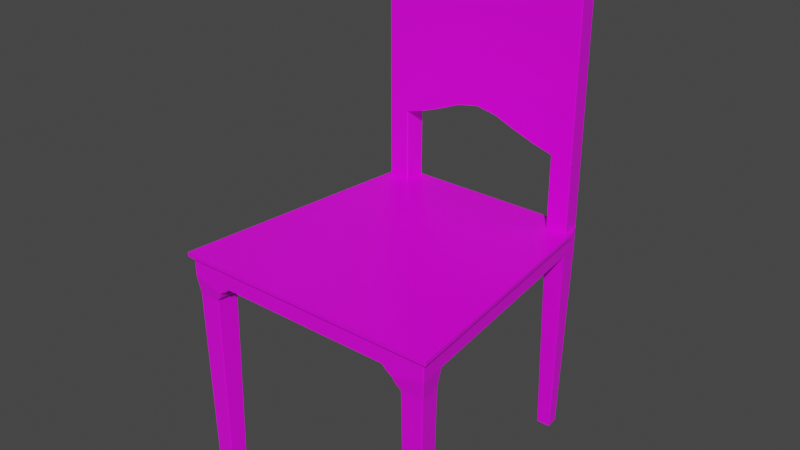 # Source: Chair.blend  (saved by Blender 2.80.75; exported with 4.5.12 LTS)
import bpy
from mathutils import Matrix  # noqa: F401  (used for matrix-valued properties, if any)

bpy.ops.wm.read_factory_settings(use_empty=True)
scene = bpy.context.scene
scene.name = 'Scene'

# ---- collections
col_collection = bpy.data.collections.new('Collection'); scene.collection.children.link(col_collection)

# ---- images (referenced by path relative to the original .blend; pixels are not part of the script)
import os
ASSET_DIR = os.environ.get("B2B_ASSET_DIR", "")  # directory of the original .blend (textures are referenced by path, not embedded)
HERE = os.path.dirname(os.path.abspath(__file__))  # packed textures are extracted next to this script under _unpacked/

def load_image(name, relpath, width, height, colorspace="sRGB"):
    """Load a texture the original file referenced (path relative to the .blend, or extracted next to this script)."""
    p = next((c for c in (os.path.join(HERE, relpath), os.path.join(ASSET_DIR, relpath)) if relpath and os.path.exists(c)), "")
    if p:
        img = bpy.data.images.load(p, check_existing=True)
        img.name = name
    else:  # same state as the original file: an image datablock whose file is absent (Cycles renders it pink)
        img = bpy.data.images.new(name, width, height)
        img.source = "FILE"
        img.filepath = "//" + (relpath or name)
    img.colorspace_settings.name = colorspace
    return img
img_chairtexture_png_001 = load_image('ChairTexture.png.001', 'Textures/ChairTexture.png', 1024, 1024, 'sRGB')

# ---- materials (node trees are filled in below, after node groups)
mat_material = bpy.data.materials.new('Material')
mat_material.alpha_threshold = 0.0
mat_material.line_color = (0.0, 0.0, 0.0, 1.0)

# ---- material node trees
mat_material.use_nodes = True; mat_material.node_tree.nodes.clear()
_N = mat_material.node_tree.nodes; _L = mat_material.node_tree.links
n0 = _N.new('ShaderNodeOutputMaterial'); n0.name = 'Material Output'; n0.location = (300, 300)
n1 = _N.new('ShaderNodeBsdfPrincipled'); n1.name = 'Principled BSDF'; n1.location = (10, 300)
n1.distribution = 'GGX'
n1.subsurface_method = 'BURLEY'
n1.inputs[2].default_value = 0.4
n1.inputs[3].default_value = 1.45
n1.inputs[27].default_value = (0.0, 0.0, 0.0, 1.0)
n1.inputs[28].default_value = 1.0
n2 = _N.new('ShaderNodeTexImage'); n2.name = 'Image Texture'; n2.location = (-281, 228)
n2.image = img_chairtexture_png_001
_L.new(n1.outputs[0], n0.inputs[0])
_L.new(n2.outputs[0], n1.inputs[0])
n0.is_active_output = True

# ---- world
world_world = bpy.data.worlds.new('World'); scene.world = world_world
world_world.use_nodes = True; world_world.node_tree.nodes.clear()
_N = world_world.node_tree.nodes; _L = world_world.node_tree.links
n0 = _N.new('ShaderNodeOutputWorld'); n0.name = 'World Output'; n0.location = (300, 300)
n1 = _N.new('ShaderNodeBackground'); n1.name = 'Background'; n1.location = (10, 300)
n1.inputs[0].default_value = (0.05088, 0.05088, 0.05088, 1.0)
_L.new(n1.outputs[0], n0.inputs[0])
n0.is_active_output = True
world_world.color = (0.05088, 0.05088, 0.05088)
world_world.use_sun_shadow = False
world_world.sun_shadow_jitter_overblur = 0.0

# ---- meshes
me_cube = bpy.data.meshes.new('Cube')
me_cube.from_pydata([(1.0, -1.0, 1.0), (-1.0, -1.0, 1.0), (0.7953, -1.0, 1.0), (-0.7953, -1.0, 1.0), (0.6349, 0.8373, 21.08), (-0.6349, 0.8373, 21.08), (0.4762, 0.8373, 21.08), (0.3175, 0.8373, 21.08), (0.1587, 0.8373, 21.08), (-1.49e-08, 0.8373, 21.08), (-0.1587, 0.8373, 21.08), (-0.3175, 0.8373, 21.08), (-0.4762, 0.8373, 21.08), (0.7895, 0.9186, -1.0), (-0.7895, 0.9186, -1.0), (-0.7895, 0.9186, 7.376), (0.7895, 0.9186, 7.376), (-0.7939, 0.878, -1.0), (0.7939, 0.878, 1.0), (0.6314, 0.878, 23.01), (-0.6314, 0.878, 23.01), (0.7939, 0.878, 7.376), (0.4735, 0.878, 23.01), (0.3157, 0.878, 23.01), (0.1578, 0.878, 23.01), (-7.451e-09, 0.878, 23.01), (-0.1578, 0.878, 23.01), (-0.3157, 0.878, 23.01), (-0.4735, 0.878, 23.01), (-0.7939, 0.878, 1.0), (0.7939, 0.878, -1.0), (-0.7939, 0.878, 7.376), (-0.7962, 0.8576, -1.0), (0.7962, 0.8576, 1.0), (0.6332, 0.8576, 22.59), (-0.6332, 0.8576, 22.59), (0.7962, 0.8576, 7.376), (0.4749, 0.8576, 22.59), (0.3166, 0.8576, 22.59), (0.1583, 0.8576, 22.59), (-1.118e-08, 0.8576, 22.59), (-0.1583, 0.8576, 22.59), (-0.3166, 0.8576, 22.59), (-0.4749, 0.8576, 22.59), (-0.7962, 0.8576, 1.0), (0.7962, 0.8576, -1.0), (-0.7962, 0.8576, 7.376), (-0.7917, 0.8983, 1.0), (0.7917, 0.8983, -1.0), (-0.7917, 0.8983, 7.376), (-0.7917, 0.8983, -1.0), (0.7917, 0.8983, 1.0), (0.6296, 0.8983, 23.29), (-0.6296, 0.8983, 23.29), (0.7917, 0.8983, 7.376), (0.4722, 0.8983, 23.29), (0.3148, 0.8983, 23.29), (0.1574, 0.8983, 23.29), (-3.725e-09, 0.8983, 23.29), (-0.1574, 0.8983, 23.29), (-0.3148, 0.8983, 23.29), (-0.4722, 0.8983, 23.29), (-0.7973, 0.8475, -1.0), (0.7973, 0.8475, 1.0), (0.6341, 0.8475, 22.1), (-0.6341, 0.8475, 22.1), (0.7973, 0.8475, 7.376), (0.4755, 0.8475, 22.1), (0.317, 0.8475, 22.1), (0.1585, 0.8475, 22.1), (-1.304e-08, 0.8475, 22.1), (-0.1585, 0.8475, 22.1), (-0.317, 0.8475, 22.1), (-0.4755, 0.8475, 22.1), (-0.7973, 0.8475, 1.0), (0.7973, 0.8475, -1.0), (-0.7973, 0.8475, 7.376), (0.978, -0.7993, 1.0), (0.7778, -0.7993, 1.0), (-0.7778, -0.7993, 1.0), (-0.978, -0.7993, 1.0), (-0.6207, 1.0, 0.6531), (0.6207, 1.0, 0.6531), (-0.7939, 0.878, 0.6531), (0.7939, 0.878, 0.6531), (-0.7962, 0.8576, 0.6531), (0.7962, 0.8576, 0.6531), (0.7917, 0.8983, 0.6531), (-0.7917, 0.8983, 0.6531), (-0.7973, 0.8475, 0.6531), (0.7973, 0.8475, 0.6531), (-0.6207, 1.0, 0.4174), (0.6207, 1.0, 0.4174), (0.7953, -1.0, 0.4174), (-0.7953, -1.0, 0.4174), (0.7984, 0.8373, 0.4174), (-0.7984, 0.8373, 0.4174), (0.7895, 0.9186, 0.4174), (-0.7895, 0.9186, 0.4174), (-0.7939, 0.878, 0.4174), (0.7939, 0.878, 0.4174), (-0.7962, 0.8576, 0.4174), (0.7962, 0.8576, 0.4174), (0.7917, 0.8983, 0.4174), (-0.7917, 0.8983, 0.4174), (-0.7973, 0.8475, 0.4174), (0.7973, 0.8475, 0.4174), (-0.978, -0.7993, 0.4174), (0.978, -0.7993, 0.4174), (0.6759, -1.0, 1.0), (-0.6759, -1.0, 1.0), (-0.5396, 0.8373, 1.0), (0.5396, 0.8373, 1.0), (-0.661, -0.7993, 1.0), (0.661, -0.7993, 1.0), (-0.5275, 1.0, 0.6531), (0.5275, 1.0, 0.6531), (-0.5275, 1.0, 0.4174), (0.5275, 1.0, 0.4174), (0.6759, -1.0, 0.4174), (-0.6759, -1.0, 0.4174), (0.5873, 0.8373, 1.0), (0.7194, -0.7993, 1.0), (0.5741, 1.0, 0.6531), (0.5741, 1.0, 0.4174), (0.7356, -1.0, 1.0), (0.6893, -0.7993, -1.353), (0.7356, -1.0, 0.4174), (-0.7356, -1.0, 1.0), (-0.6893, -0.7993, -1.353), (-0.7356, -1.0, 0.4174), (-0.5873, 0.8373, 1.0), (-0.7194, -0.7993, 1.0), (-0.5741, 1.0, 0.6531), (-0.5741, 1.0, 0.4174), (0.7812, 0.9943, 1.006), (0.7915, 0.9516, 1.001), (0.7826, 0.9946, 0.9945), (0.7748, 1.0, 1.0), (0.7812, 0.9943, -1.0), (0.7748, 1.0, -1.0), (0.9942, -1.0, -1.017), (0.9994, -0.9943, -1.0), (-0.7915, 0.9516, 1.001), (-0.7812, 0.9943, 1.006), (-0.7748, 1.0, 1.0), (-0.7826, 0.9946, 0.9945), (-0.7748, 1.0, -1.0), (-0.7812, 0.9943, -1.0), (-0.9994, -0.9943, -1.0), (-0.9942, -1.0, -1.017), (0.6155, 0.9943, -1.0), (0.6265, 1.0, -0.9943), (0.6213, 0.9943, -1.006), (-0.6155, 0.9943, -1.0), (-0.6213, 0.9943, -1.006), (-0.6265, 1.0, -0.9943), (-0.7632, -1.0, -1.692), (-0.7581, -0.9943, -1.706), (0.7549, -0.9943, -1.706), (0.76, -1.0, -1.692), (-0.6155, 0.9943, 1.0), (-0.6265, 1.0, 0.9943), (-0.6212, 0.9943, 1.006), (0.6155, 0.9943, 1.0), (0.6212, 0.9943, 1.006), (0.6265, 1.0, 0.9943), (-0.7927, 0.8373, -1.006), (-0.7982, 0.8374, -1.0), (0.8046, 0.8315, 1.001), (0.7978, 0.843, 0.9943), (0.7978, 0.843, 1.0), (0.7927, 0.8373, 1.006), (-0.7927, 0.8373, 1.006), (-0.7978, 0.843, 1.0), (-0.7978, 0.843, 0.9943), (-0.8046, 0.8315, 1.001), (0.7927, 0.8373, -1.006), (0.7984, 0.8373, -1.0), (-0.6345, 0.843, -1.006), (-0.6287, 0.843, -1.0), (-0.6295, 0.832, -1.002), (-0.641, 0.832, -1.002), (-0.6407, 0.8373, -1.006), (0.6287, 0.843, -1.0), (0.6345, 0.843, -1.006), (0.6407, 0.8373, -1.006), (0.641, 0.832, -1.002), (0.6295, 0.832, -1.002), (0.6344, 0.843, 1.006), (0.6297, 0.8316, 1.0), (0.6407, 0.8373, 1.006), (-0.6344, 0.843, 1.006), (-0.6407, 0.8373, 1.006), (-0.6297, 0.8316, 1.0), (-0.7978, 0.843, 21.08), (-0.7927, 0.8373, 21.08), (-0.7812, 0.9943, 23.48), (-0.7754, 0.9943, 23.48), (-0.7748, 1.0, 23.48), (0.6207, 1.0, 23.48), (0.6212, 0.9943, 23.48), (0.7754, 0.9943, 23.48), (0.7812, 0.9943, 23.48), (0.7748, 1.0, 23.48), (-0.6212, 0.9943, 23.48), (-0.6207, 1.0, 23.48), (0.7978, 0.843, 21.08), (0.7927, 0.8373, 21.08), (-0.6265, 1.0, 7.377), (-0.6212, 0.9943, 7.376), (-0.6344, 0.843, 7.376), (-0.6407, 0.8373, 7.377), (-0.7978, 0.843, 7.376), (-0.7927, 0.8373, 7.376), (-0.7812, 0.9943, 7.376), (-0.7748, 1.0, 7.376), (0.7927, 0.8373, 7.376), (0.7978, 0.843, 7.376), (0.6407, 0.8373, 7.377), (0.6344, 0.843, 7.376), (0.7812, 0.9943, 7.376), (0.7748, 1.0, 7.376), (0.6212, 0.9943, 7.376), (0.6265, 1.0, 7.377), (-0.4758, 0.843, 7.896), (-0.4817, 0.8373, 7.897), (-0.3172, 0.843, 8.561), (-0.3231, 0.8373, 8.563), (-0.1586, 0.843, 9.311), (-0.1642, 0.8373, 9.313), (-0.002437, 0.843, 9.644), (0.002437, 0.843, 9.644), (1.487e-08, 0.8373, 9.663), (0.1586, 0.843, 9.311), (0.1642, 0.8373, 9.313), (0.3172, 0.843, 8.561), (0.3231, 0.8373, 8.563), (0.4817, 0.8373, 7.897), (0.4758, 0.843, 7.896), (-0.4711, 1.0, 7.897), (-0.4659, 0.9943, 7.896), (-0.316, 1.0, 8.563), (-0.3106, 0.9943, 8.561), (-0.1607, 1.0, 9.313), (-0.1553, 0.9943, 9.311), (-0.002393, 0.9943, 9.644), (1.49e-08, 1.0, 9.663), (0.002392, 0.9943, 9.644), (0.1607, 1.0, 9.313), (0.1553, 0.9943, 9.311), (0.316, 1.0, 8.563), (0.3106, 0.9943, 8.561), (0.4659, 0.9943, 7.896), (0.4711, 1.0, 7.897), (-0.4659, 0.9943, 23.48), (-0.4656, 1.0, 23.48), (-0.3106, 0.9943, 23.48), (-0.3104, 1.0, 23.48), (-0.1553, 0.9943, 23.48), (-0.1552, 1.0, 23.48), (1.385e-08, 0.9943, 23.48), (1.49e-08, 1.0, 23.48), (0.1553, 0.9943, 23.48), (0.1552, 1.0, 23.48), (0.3106, 0.9943, 23.48), (0.3104, 1.0, 23.48), (0.4656, 1.0, 23.48), (0.4659, 0.9943, 23.48), (-0.7951, 0.9193, 1.001), (-0.7901, 0.9129, 0.9943), (-0.7901, 0.9129, 1.006), (0.7951, 0.9193, 1.001), (0.7901, 0.9129, 1.006), (0.7901, 0.9129, 0.9943), (-0.6279, 0.9186, -1.006), (-0.6221, 0.9181, -1.0), (0.6221, 0.9181, -1.0), (0.6279, 0.9186, -1.006), (-0.7831, 0.9244, 23.48), (-0.7889, 0.9238, 23.48), (-0.7838, 0.918, 23.48), (0.7831, 0.9244, 23.48), (0.7838, 0.918, 23.48), (0.7889, 0.9238, 23.48), (0.6279, 0.918, 23.48), (0.6273, 0.9244, 23.48), (-0.6273, 0.9244, 23.48), (-0.6279, 0.918, 23.48), (0.4709, 0.918, 23.48), (0.4705, 0.9244, 23.48), (0.3139, 0.918, 23.48), (0.3137, 0.9244, 23.48), (0.157, 0.918, 23.48), (0.1568, 0.9244, 23.48), (-1.118e-10, 0.918, 23.48), (1.051e-09, 0.9244, 23.48), (-0.157, 0.918, 23.48), (-0.1568, 0.9244, 23.48), (-0.3139, 0.918, 23.48), (-0.3137, 0.9244, 23.48), (-0.4705, 0.9244, 23.48), (-0.4709, 0.918, 23.48), (-0.6314, 0.878, -1.006), (-0.6257, 0.8775, -1.0), (0.6257, 0.8775, -1.0), (0.6314, 0.878, -1.006), (0.7882, 0.878, 23.01), (0.7933, 0.8837, 23.0), (-0.7882, 0.878, 23.01), (-0.7933, 0.8837, 23.0), (-0.6332, 0.8576, -1.006), (-0.6275, 0.8571, -1.0), (0.6275, 0.8571, -1.0), (0.6332, 0.8576, -1.006), (0.7904, 0.8576, 22.59), (0.7955, 0.8633, 22.59), (-0.7955, 0.8633, 22.59), (-0.7904, 0.8576, 22.59), (-0.7911, 0.904, 23.29), (-0.786, 0.8983, 23.29), (-0.6239, 0.8978, -1.0), (-0.6296, 0.8983, -1.006), (0.6296, 0.8983, -1.006), (0.6239, 0.8978, -1.0), (0.7911, 0.904, 23.29), (0.786, 0.8983, 23.29), (-0.6283, 0.847, -1.0), (-0.6341, 0.8475, -1.006), (0.6341, 0.8475, -1.006), (0.6283, 0.847, -1.0), (0.7967, 0.8532, 22.1), (0.7915, 0.8475, 22.1), (-0.7967, 0.8532, 22.1), (-0.7915, 0.8475, 22.1), (-0.9719, -0.7995, -1.036), (-0.978, -0.7994, -0.995), (-0.744, -0.7937, -1.697), (-0.7423, -0.805, -1.702), (-0.7479, -0.7996, -1.707), (0.7408, -0.7937, -1.697), (0.7448, -0.7996, -1.707), (0.7391, -0.805, -1.702), (0.9719, -0.7995, -1.036), (0.978, -0.7994, -0.9951), (0.7826, 0.9946, 0.6586), (0.7915, 0.9516, 0.6521), (0.7812, 0.9943, 0.6474), (0.7748, 1.0, 0.6531), (-0.9942, -1.0, 0.6473), (-1.006, -1.006, 0.652), (-0.9994, -0.9943, 0.6474), (0.9942, -1.0, 0.6474), (0.9994, -0.9943, 0.6474), (1.006, -1.006, 0.652), (-0.7826, 0.9946, 0.6586), (-0.7748, 1.0, 0.6531), (-0.7812, 0.9943, 0.6474), (-0.7915, 0.9516, 0.6521), (0.8003, -1.006, 0.652), (0.7953, -1.0, 0.6474), (-0.8003, -1.006, 0.652), (-0.7953, -1.0, 0.6473), (0.7978, 0.843, 0.6589), (0.8033, 0.8454, 0.6521), (0.7978, 0.843, 0.6474), (-0.7978, 0.843, 0.6589), (-0.7978, 0.843, 0.6474), (-0.8033, 0.8454, 0.6521), (0.7901, 0.9129, 0.6589), (0.7901, 0.9129, 0.6474), (0.7951, 0.9193, 0.6521), (-0.7901, 0.9129, 0.6589), (-0.7951, 0.9193, 0.6521), (-0.7901, 0.9129, 0.6474), (-0.9839, -0.8012, 0.6521), (-0.978, -0.7993, 0.6474), (0.9839, -0.8012, 0.6521), (0.978, -0.7993, 0.6474), (0.7748, 1.0, 0.4174), (0.7812, 0.9943, 0.4174), (0.9994, -0.9943, 0.4174), (0.9942, -1.0, 0.4174), (-0.7812, 0.9943, 0.4174), (-0.7748, 1.0, 0.4174), (-0.9994, -0.9943, 0.4174), (-0.9942, -1.0, 0.4174), (-1.028, -1.029, 0.6531), (-1.033, -1.023, 0.6531), (-1.027, -1.024, 0.6484), (-1.033, -1.023, 1.0), (-1.028, -1.029, 1.0), (-1.027, -1.024, 1.005), (-0.8218, -1.029, 1.0), (-0.817, -1.024, 1.005), (1.011, -0.8096, 1.0), (1.005, -0.8079, 1.005), (1.027, -1.024, 1.005), (1.028, -1.029, 1.0), (1.033, -1.023, 1.0), (0.817, -1.024, 1.005), (0.8218, -1.029, 1.0), (-1.011, -0.8096, 1.0), (-1.005, -0.8079, 1.005), (-0.8206, 0.8742, 1.005), (-0.8251, 0.8817, 1.0), (0.8251, 0.8817, 1.0), (0.8206, 0.8742, 1.005), (1.033, -1.023, 0.6531), (1.028, -1.029, 0.6531), (1.027, -1.024, 0.6484), (0.8218, -1.029, 0.6531), (0.817, -1.024, 0.6484), (-0.8218, -1.029, 0.6531), (-0.817, -1.024, 0.6484), (0.8206, 0.8742, 0.6483), (0.8251, 0.8817, 0.6531), (-0.8251, 0.8817, 0.6531), (-0.8206, 0.8742, 0.6483), (-1.011, -0.8096, 0.6531), (-1.005, -0.8079, 0.6483), (1.011, -0.8096, 0.6531), (1.005, -0.8079, 0.6483), (-0.9493, -0.8376, -18.11), (-0.943, -0.8319, -18.11), (-0.9435, -0.8376, -18.12), (-0.9579, -0.9674, -18.11), (-0.9629, -0.9617, -18.11), (-0.9572, -0.9617, -18.12), (-0.6559, 0.9646, -18.11), (-0.6507, 0.9589, -18.11), (-0.6564, 0.9589, -18.12), (-0.7587, 0.9589, -18.11), (-0.7524, 0.9646, -18.11), (-0.753, 0.9589, -18.12), (0.8248, -0.9617, -18.11), (0.8305, -0.9617, -18.12), (0.8309, -0.9674, -18.11), (0.9579, -0.9674, -18.11), (0.9572, -0.9617, -18.12), (0.9629, -0.9617, -18.11), (0.7584, 0.9091, -18.12), (0.7641, 0.9097, -18.11), (0.7587, 0.9589, -18.11), (0.753, 0.9589, -18.12), (0.7524, 0.9646, -18.11), (0.6559, 0.9646, -18.11), (0.6564, 0.9589, -18.12), (0.6507, 0.9589, -18.11), (-0.8308, -0.9674, -18.11), (-0.8305, -0.9617, -18.12), (-0.8248, -0.9617, -18.11), (-0.814, -0.8376, -18.11), (-0.8197, -0.8376, -18.12), (-0.8193, -0.8319, -18.11), (0.814, -0.8376, -18.11), (0.8193, -0.8319, -18.11), (0.8197, -0.8376, -18.12), (-0.7637, 0.861, -18.12), (-0.7694, 0.8616, -18.11), (-0.7644, 0.8547, -18.11), (-0.7695, 0.8604, -18.11), (-0.7638, 0.8605, -18.12), (-0.6591, 0.8616, -18.11), (-0.6649, 0.8621, -18.12), (-0.6655, 0.8547, -18.11), (-0.665, 0.8605, -18.12), (-0.6592, 0.8605, -18.11), (0.6649, 0.8621, -18.12), (0.6591, 0.8616, -18.11), (0.6655, 0.8547, -18.11), (0.6592, 0.8605, -18.11), (0.665, 0.8605, -18.12), (0.7644, 0.8547, -18.11), (0.7638, 0.8605, -18.12), (0.7695, 0.8604, -18.11), (0.7599, 0.8953, -18.12), (0.7656, 0.896, -18.11), (-0.7641, 0.9097, -18.11), (-0.7584, 0.9091, -18.12), (-0.6607, 0.9102, -18.12), (-0.655, 0.9097, -18.11), (0.655, 0.9097, -18.11), (0.6607, 0.9102, -18.12), (-0.7599, 0.8953, -18.12), (-0.7656, 0.896, -18.11), (-0.7671, 0.8822, -18.11), (-0.7614, 0.8816, -18.12), (-0.6561, 0.896, -18.11), (-0.6619, 0.8965, -18.12), (-0.6631, 0.8827, -18.12), (-0.6573, 0.8822, -18.11), (0.6619, 0.8965, -18.12), (0.6561, 0.896, -18.11), (0.6573, 0.8822, -18.11), (0.6631, 0.8827, -18.12), (0.7629, 0.8679, -18.12), (0.7687, 0.8685, -18.11), (0.7671, 0.8822, -18.11), (0.7614, 0.8816, -18.12), (-0.7687, 0.8685, -18.11), (-0.7629, 0.8679, -18.12), (-0.6643, 0.869, -18.12), (-0.6585, 0.8685, -18.11), (0.6585, 0.8685, -18.11), (0.6643, 0.869, -18.12), (0.7637, 0.861, -18.12), (0.7694, 0.8616, -18.11), (0.9493, -0.8376, -18.11), (0.9435, -0.8376, -18.12), (0.943, -0.8319, -18.11), (-0.8098, -0.978, -2.623), (-0.8158, -0.9837, -2.623), (-0.8015, -0.8156, -2.623), (-0.7961, -0.8213, -2.623), (-0.964, -0.8213, -2.623), (-0.9576, -0.8156, -2.623), (-0.9761, -0.9837, -2.623), (-0.9812, -0.978, -2.623), (0.9576, -0.8156, -2.623), (0.964, -0.8213, -2.623), (0.7961, -0.8213, -2.623), (0.8015, -0.8156, -2.623), (0.8159, -0.9837, -2.623), (0.8098, -0.978, -2.623), (0.9812, -0.978, -2.623), (0.9761, -0.9837, -2.623), (0.528, 0.9943, -1.0), (0.5275, 1.0, -0.9943), (-0.528, 0.9943, -1.0), (-0.5275, 1.0, -0.9943), (-0.6759, -0.9943, -1.006), (-0.6697, -0.9943, -1.0), (-0.6812, -1.0, -0.9943), (0.6697, -0.9943, -1.0), (0.6759, -0.9943, -1.006), (0.6812, -1.0, -0.9943), (-0.528, 0.9943, 1.0), (-0.5275, 1.0, 0.9943), (0.528, 0.9943, 1.0), (0.5275, 1.0, 0.9943), (0.5458, 0.8316, -1.0), (0.5334, 0.843, -1.0), (-0.5458, 0.8316, -1.0), (-0.5334, 0.843, -1.0), (0.6614, -0.7993, -1.006), (0.6552, -0.7993, -1.0), (-0.6552, -0.7993, -1.0), (-0.6614, -0.7993, -1.006), (0.6802, -1.006, 0.652), (0.6759, -1.0, 0.6474), (-0.6802, -1.006, 0.652), (-0.6759, -1.0, 0.6474), (0.6943, -1.024, 1.005), (0.6985, -1.029, 1.0), (-0.6943, -1.024, 1.005), (-0.6985, -1.029, 1.0), (0.6985, -1.029, 0.6531), (0.6943, -1.024, 0.6484), (-0.6985, -1.029, 0.6531), (-0.6943, -1.024, 0.6484), (0.7095, -1.0, -1.34), (0.7044, -0.9943, -1.353), (0.5741, 1.0, 0.9943), (0.5746, 0.9943, 1.0), (0.5741, 1.0, -0.9943), (0.5746, 0.9943, -1.0), (0.5868, 0.843, -1.0), (0.5876, 0.8317, -1.001), (0.7356, -1.0, 0.6474), (0.7403, -1.006, 0.652), (0.7602, -1.029, 1.0), (0.7556, -1.024, 1.005), (0.7556, -1.024, 0.6484), (0.7602, -1.029, 0.6531), (0.7618, -0.8075, -2.156), (0.7571, -0.8132, -2.165), (0.7716, -0.9861, -2.165), (0.7769, -0.9919, -2.157), (0.9648, -0.8075, -1.821), (0.9713, -0.8132, -1.812), (0.9903, -0.9862, -1.812), (0.9851, -0.9919, -1.821), (-0.5741, 1.0, -0.9943), (-0.5746, 0.9943, -1.0), (-0.5868, 0.843, -1.0), (-0.5876, 0.8317, -1.001), (-0.7356, -1.0, 0.6474), (-0.7403, -1.006, 0.652), (-0.7602, -1.029, 1.0), (-0.7556, -1.024, 1.005), (-0.7556, -1.024, 0.6484), (-0.7602, -1.029, 0.6531), (-0.7095, -1.0, -1.34), (-0.7044, -0.9943, -1.353), (-0.5741, 1.0, 0.9943), (-0.5746, 0.9943, 1.0), (-0.7571, -0.8132, -2.165), (-0.7618, -0.8075, -2.156), (-0.9903, -0.9862, -1.812), (-0.9852, -0.9919, -1.821), (-0.7716, -0.9861, -2.165), (-0.7769, -0.9919, -2.157), (-0.9713, -0.8132, -1.812), (-0.9648, -0.8075, -1.821), (0.7978, 0.843, 8.198), (0.7927, 0.8373, 8.198), (-0.7927, 0.8373, 8.198), (-0.7978, 0.843, 8.198), (0.7748, 1.0, 8.341), (0.7812, 0.9943, 8.341), (-0.7748, 1.0, 8.341), (-0.7812, 0.9943, 8.341), (-0.6403, 0.8373, 8.198), (-0.7972, 0.8478, 8.259), (-0.6261, 1.0, 8.342), (-0.7894, 0.919, 8.341), (0.6261, 1.0, 8.342), (0.4708, 1.0, 8.831), (0.7894, 0.919, 8.341), (-0.4708, 1.0, 8.831), (0.7972, 0.8478, 8.259), (0.6403, 0.8373, 8.198), (-0.4814, 0.8373, 8.688), (0.4814, 0.8373, 8.688), (-0.3227, 0.8373, 9.313), (-0.1639, 0.8373, 10.02), (1.308e-08, 0.8373, 10.35), (0.1639, 0.8373, 10.02), (0.3227, 0.8373, 9.313), (-0.3156, 1.0, 9.456), (-0.1603, 1.0, 10.16), (1.49e-08, 1.0, 10.49), (0.1603, 1.0, 10.16), (0.3156, 1.0, 9.456), (-0.7917, 0.8987, 8.33), (0.7917, 0.8987, 8.33), (0.7939, 0.8783, 8.313), (0.7961, 0.858, 8.288), (-0.7939, 0.8783, 8.313), (-0.7961, 0.858, 8.288)], [], [(79, 80, 1, 3), (384, 356, 81, 91), (98, 374, 357, 383), (90, 63, 171, 365), (137, 406, 416, 345), (162, 145, 216, 209), (183, 167, 460, 465), (159, 342, 576, 577), (96, 367, 89, 105), (361, 588, 591, 414), (77, 78, 2, 0), (132, 79, 3, 128), (164, 564, 121, 190), (623, 613, 212, 226), (369, 363, 170, 274), (270, 175, 366, 372), (225, 211, 210, 241), (622, 606, 208, 4), (205, 198, 279, 287), (65, 334, 196, 5), (612, 616, 280, 197), (620, 615, 206, 256), (622, 624, 238, 219), (614, 608, 195, 333), (617, 618, 267, 200), (74, 174, 213, 76), (355, 417, 405, 146), (367, 174, 74, 89), (81, 162, 595, 133), (273, 135, 221, 16), (123, 563, 166, 82), (272, 169, 407, 136), (169, 77, 396, 407), (255, 205, 287, 301), (73, 65, 5, 12), (64, 67, 6, 4), (67, 68, 7, 6), (68, 69, 8, 7), (69, 70, 9, 8), (70, 71, 10, 9), (71, 72, 11, 10), (72, 73, 12, 11), (201, 268, 290, 286), (257, 255, 301, 300), (618, 634, 266, 267), (634, 633, 264, 266), (633, 632, 262, 264), (632, 631, 260, 262), (631, 630, 258, 260), (220, 239, 253, 223), (630, 620, 256, 258), (239, 236, 252, 253), (236, 234, 250, 252), (234, 232, 248, 250), (231, 229, 245, 246), (229, 227, 243, 245), (227, 225, 241, 243), (624, 629, 237, 238), (629, 628, 235, 237), (628, 627, 233, 235), (627, 626, 230, 233), (626, 625, 228, 230), (625, 623, 226, 228), (259, 257, 300, 298), (261, 259, 298, 296), (263, 261, 296, 294), (265, 263, 294, 292), (268, 265, 292, 290), (271, 47, 49, 15), (619, 610, 203, 284), (605, 621, 331, 207), (370, 273, 51, 87), (356, 145, 162, 81), (283, 285, 52, 326), (202, 201, 286, 282), (615, 611, 199, 206), (609, 617, 200, 204), (522, 519, 510, 456), (94, 362, 349, 386), (526, 523, 437, 438), (51, 273, 16, 54), (85, 44, 29, 83), (326, 52, 19, 307), (33, 18, 21, 36), (60, 61, 28, 27), (59, 60, 27, 26), (58, 59, 26, 25), (57, 58, 25, 24), (56, 57, 24, 23), (55, 56, 23, 22), (52, 55, 22, 19), (61, 53, 20, 28), (47, 29, 31, 49), (621, 638, 316, 331), (635, 639, 310, 319), (20, 309, 318, 35), (87, 51, 18, 84), (524, 521, 455, 435), (63, 33, 36, 66), (315, 34, 64, 332), (89, 74, 44, 85), (27, 28, 43, 42), (26, 27, 42, 41), (25, 26, 41, 40), (24, 25, 40, 39), (23, 24, 39, 38), (22, 23, 38, 37), (19, 22, 37, 34), (28, 20, 35, 43), (29, 44, 46, 31), (53, 320, 309, 20), (639, 640, 317, 310), (638, 637, 308, 316), (84, 18, 33, 86), (514, 511, 451, 452), (516, 513, 454, 424), (616, 635, 319, 280), (285, 289, 55, 52), (636, 619, 284, 325), (288, 281, 320, 53), (88, 47, 271, 374), (289, 291, 56, 55), (302, 288, 53, 61), (291, 293, 57, 56), (293, 295, 58, 57), (295, 297, 59, 58), (297, 299, 60, 59), (299, 302, 61, 60), (637, 636, 325, 308), (83, 29, 47, 88), (307, 19, 34, 315), (18, 51, 54, 21), (80, 176, 404, 403), (332, 64, 4, 208), (169, 190, 78, 77), (42, 43, 73, 72), (41, 42, 72, 71), (40, 41, 71, 70), (39, 40, 70, 69), (38, 39, 69, 68), (37, 38, 68, 67), (34, 37, 67, 64), (43, 35, 65, 73), (44, 74, 76, 46), (335, 339, 598, 604), (640, 614, 333, 317), (35, 318, 334, 65), (86, 33, 63, 90), (457, 509, 439, 436), (592, 589, 393, 413), (607, 613, 5, 196), (191, 172, 217, 219), (190, 121, 122, 78), (336, 107, 96, 168), (382, 352, 360, 93), (181, 586, 129, 338), (173, 193, 212, 214), (106, 90, 365, 95), (350, 361, 414, 389), (102, 86, 90, 106), (368, 375, 420, 418), (99, 83, 88, 104), (104, 88, 374, 98), (100, 84, 86, 102), (105, 89, 85, 101), (103, 87, 84, 100), (101, 85, 83, 99), (388, 390, 402, 419), (92, 82, 348, 379), (97, 370, 87, 103), (377, 364, 415, 422), (95, 365, 378, 108), (354, 377, 422, 410), (124, 123, 82, 92), (373, 368, 418, 358), (346, 415, 364, 371), (359, 354, 410, 412), (93, 360, 569, 127), (375, 350, 389, 420), (149, 385, 107, 336), (425, 453, 450, 428), (344, 142, 581, 580), (152, 140, 445, 446), (98, 383, 148, 14, 50, 17, 32, 62, 168, 96, 105, 101, 99, 104), (330, 184, 567, 566, 151, 277, 324, 305, 313), (141, 160, 578, 582), (160, 93, 127, 561), (171, 63, 66, 218), (338, 158, 601, 597), (168, 182, 337, 336), (141, 382, 93, 160), (156, 91, 134, 583), (45, 75, 178, 475, 507, 497, 498, 477, 442, 443, 139, 13, 48, 30), (157, 150, 600, 602), (177, 186, 470, 473), (3, 1, 392, 394), (416, 406, 395, 421), (2, 125, 572, 400), (77, 0, 397, 396), (518, 515, 423, 427), (413, 393, 391, 387), (0, 2, 400, 397), (106, 95, 178, 75, 45, 30, 48, 13, 139, 380, 97, 103, 100, 102), (385, 351, 376, 107), (178, 95, 108, 344), (108, 378, 353, 381), (1, 80, 403, 392), (107, 376, 367, 96), (128, 3, 394, 590), (409, 398, 401, 411), (421, 395, 399, 408), (597, 601, 511, 514), (17, 50, 14, 148, 432, 478, 485, 486, 500, 459, 461, 168, 62, 32), (187, 178, 344, 340), (147, 384, 91, 156), (506, 474, 472, 468, 505, 495, 492, 483, 447, 444, 441, 476, 499, 496), (464, 466, 462, 458, 501, 487, 484, 479, 434, 431, 480, 489, 490, 502), (512, 517, 426, 449), (520, 525, 440, 508), (152, 92, 379, 140), (149, 336, 603, 599), (147, 156, 429, 433), (144, 271, 15, 215), (194, 176, 80, 79), (82, 166, 138, 348), (584, 585, 180, 327, 312, 304, 321, 276, 154), (599, 603, 515, 518), (604, 598, 513, 516), (575, 579, 519, 522), (602, 600, 517, 512), (528, 118, 124, 565), (577, 576, 521, 524), (580, 581, 525, 520), (582, 578, 523, 526), (109, 110, 555, 553), (574, 571, 554, 557), (530, 117, 118, 528), (529, 544, 585, 584), (545, 126, 562, 535), (561, 127, 119, 536), (533, 120, 130, 593), (527, 542, 544, 529), (134, 133, 115, 117), (117, 115, 116, 118), (551, 549, 558, 560), (127, 569, 550, 119), (549, 570, 573, 558), (586, 543, 548, 129), (121, 112, 114, 122), (112, 111, 113, 114), (557, 554, 556, 559), (559, 556, 589, 592), (116, 540, 563, 123), (133, 595, 538, 115), (122, 114, 109, 125), (114, 113, 110, 109), (125, 109, 553, 572), (120, 552, 587, 130), (536, 119, 120, 533), (129, 548, 531, 594), (564, 539, 112, 121), (539, 537, 111, 112), (78, 122, 125, 2), (165, 189, 220, 223), (411, 401, 571, 574), (131, 194, 79, 132), (570, 359, 412, 573), (126, 342, 159, 562), (314, 306, 323, 278, 153, 448, 482, 493, 494, 504, 469, 471, 185, 329), (419, 402, 405, 417), (566, 567, 542, 527), (118, 116, 123, 124), (544, 542, 546, 547), (119, 550, 552, 120), (537, 596, 131, 111), (541, 568, 126, 545), (192, 163, 210, 211), (380, 347, 370, 97), (143, 404, 176, 269), (344, 108, 381, 142), (596, 161, 194, 131), (593, 130, 94, 157), (130, 587, 362, 94), (568, 188, 342, 126), (91, 81, 133, 134), (303, 311, 328, 179, 467, 463, 503, 491, 488, 481, 430, 155, 275, 322), (110, 128, 590, 555), (583, 134, 117, 530), (547, 546, 534, 532), (588, 551, 560, 591), (111, 131, 132, 113), (115, 538, 540, 116), (113, 132, 128, 110), (338, 129, 594, 158), (157, 94, 386, 150), (565, 124, 92, 152), (341, 343, 579, 575), (135, 136, 137, 138), (143, 144, 145, 146), (151, 152, 153), (154, 155, 156), (161, 162, 163), (164, 165, 166), (169, 170, 171, 172), (173, 174, 175, 176), (179, 180, 181, 182, 183), (184, 185, 186, 187, 188), (189, 190, 191), (192, 193, 194), (197, 198, 199), (202, 203, 204), (231, 232, 233), (246, 247, 248), (269, 270, 271), (272, 273, 274), (279, 280, 281), (282, 283, 284), (337, 338, 339), (340, 341, 342), (345, 346, 347, 348), (349, 350, 351), (352, 353, 354), (355, 356, 357, 358), (363, 364, 365), (366, 367, 368), (369, 370, 371), (372, 373, 374), (387, 388, 389), (390, 391, 392), (397, 398, 399), (408, 409, 410), (423, 424, 425), (426, 427, 428), (429, 430, 431), (432, 433, 434), (435, 436, 437), (438, 439, 440), (443, 444, 445), (446, 447, 448), (449, 450, 451), (452, 453, 454), (455, 456, 457), (460, 461, 462), (465, 466, 467), (470, 471, 472), (473, 474, 475), (508, 509, 510), (531, 532, 533), (534, 535, 536), (380, 139, 140, 379), (382, 141, 142, 381), (384, 147, 148, 383), (271, 144, 143, 269), (584, 154, 156, 583), (562, 159, 160, 561), (564, 164, 166, 563), (327, 180, 179, 328), (329, 185, 184, 330), (164, 190, 189, 165), (163, 192, 194, 161), (190, 169, 172, 191), (586, 181, 180, 585), (182, 168, 167, 183), (178, 187, 186, 177), (176, 194, 193, 173), (279, 198, 197, 280), (201, 202, 204, 200), (198, 205, 206, 199), (332, 208, 207, 331), (605, 207, 208, 606), (220, 189, 191, 219), (212, 193, 192, 211), (607, 196, 195, 608), (216, 145, 144, 215), (609, 204, 203, 610), (224, 166, 165, 223), (162, 209, 210, 163), (173, 214, 213, 174), (611, 216, 215, 612), (171, 218, 217, 172), (138, 222, 221, 135), (239, 220, 219, 238), (254, 224, 223, 253), (268, 201, 200, 267), (211, 225, 226, 212), (225, 227, 228, 226), (227, 229, 230, 228), (229, 231, 233, 230), (232, 234, 235, 233), (234, 236, 237, 235), (236, 239, 238, 237), (209, 240, 241, 210), (240, 242, 243, 241), (242, 244, 245, 243), (244, 247, 246, 245), (247, 249, 250, 248), (249, 251, 252, 250), (251, 254, 253, 252), (205, 255, 256, 206), (255, 257, 258, 256), (257, 259, 260, 258), (259, 261, 262, 260), (261, 263, 264, 262), (263, 265, 266, 264), (265, 268, 267, 266), (231, 246, 248, 232), (135, 273, 272, 136), (154, 276, 275, 155), (153, 278, 277, 151), (320, 281, 280, 319), (202, 282, 284, 203), (302, 299, 300, 301), (299, 297, 298, 300), (297, 295, 296, 298), (295, 293, 294, 296), (293, 291, 292, 294), (291, 289, 290, 292), (289, 285, 286, 290), (288, 302, 301, 287), (281, 288, 287, 279), (285, 283, 282, 286), (428, 450, 449, 426), (425, 428, 427, 423), (434, 479, 478, 432), (321, 304, 303, 322), (323, 306, 305, 324), (326, 307, 308, 325), (318, 309, 310, 317), (473, 470, 472, 474), (457, 436, 435, 455), (436, 439, 438, 437), (304, 312, 311, 303), (306, 314, 313, 305), (307, 315, 316, 308), (334, 318, 317, 333), (465, 460, 462, 466), (458, 462, 461, 459), (441, 444, 443, 442), (309, 320, 319, 310), (276, 321, 322, 275), (278, 323, 324, 277), (283, 326, 325, 284), (431, 434, 433, 429), (452, 451, 450, 453), (476, 441, 442, 477), (312, 327, 328, 311), (314, 329, 330, 313), (315, 332, 331, 316), (196, 334, 333, 195), (468, 472, 471, 469), (463, 467, 466, 464), (444, 447, 446, 445), (181, 338, 337, 182), (187, 340, 342, 188), (339, 335, 336, 337), (343, 341, 340, 344), (137, 345, 348, 138), (386, 349, 351, 385), (145, 356, 355, 146), (170, 363, 365, 171), (174, 367, 366, 175), (273, 370, 369, 274), (270, 372, 374, 271), (364, 377, 378, 365), (350, 375, 376, 351), (346, 371, 370, 347), (375, 368, 367, 376), (588, 361, 362, 587), (354, 359, 360, 352), (377, 354, 353, 378), (373, 358, 357, 374), (361, 350, 349, 362), (347, 380, 379, 348), (352, 382, 381, 353), (356, 384, 383, 357), (150, 386, 385, 149), (387, 391, 390, 388), (394, 392, 391, 393), (396, 397, 399, 395), (397, 400, 401, 398), (590, 394, 393, 589), (403, 404, 405, 402), (407, 396, 395, 406), (392, 403, 402, 390), (398, 409, 408, 399), (416, 421, 422, 415), (388, 419, 420, 389), (419, 417, 418, 420), (592, 413, 414, 591), (409, 411, 412, 410), (421, 408, 410, 422), (413, 387, 389, 414), (430, 481, 480, 431), (447, 483, 482, 448), (484, 487, 486, 485), (488, 491, 490, 489), (492, 495, 494, 493), (496, 499, 498, 497), (487, 501, 500, 486), (491, 503, 502, 490), (495, 505, 504, 494), (506, 496, 497, 507), (499, 476, 477, 498), (479, 484, 485, 478), (481, 488, 489, 480), (483, 492, 493, 482), (501, 458, 459, 500), (503, 463, 464, 502), (505, 468, 469, 504), (474, 506, 507, 475), (439, 509, 508, 440), (453, 425, 424, 454), (509, 457, 456, 510), (520, 508, 510, 519), (576, 342, 341, 575), (512, 449, 451, 511), (598, 339, 338, 597), (578, 160, 159, 577), (445, 140, 139, 443), (448, 153, 152, 446), (168, 461, 460, 167), (467, 179, 183, 465), (516, 424, 423, 515), (600, 150, 149, 599), (185, 471, 470, 186), (475, 178, 177, 473), (155, 430, 429, 156), (432, 148, 147, 433), (526, 438, 440, 525), (269, 176, 175, 270), (368, 373, 372, 366), (417, 355, 358, 418), (404, 143, 146, 405), (136, 407, 406, 137), (415, 346, 345, 416), (363, 369, 371, 364), (169, 272, 274, 170), (602, 512, 511, 601), (454, 513, 514, 452), (604, 516, 515, 603), (426, 517, 518, 427), (580, 520, 519, 579), (455, 521, 522, 456), (437, 523, 524, 435), (582, 526, 525, 581), (566, 527, 528, 565), (527, 529, 530, 528), (594, 531, 533, 593), (532, 534, 536, 533), (596, 537, 538, 595), (537, 539, 540, 538), (568, 541, 542, 567), (570, 549, 550, 569), (549, 551, 552, 550), (572, 553, 554, 571), (553, 555, 556, 554), (574, 557, 558, 573), (557, 559, 560, 558), (544, 547, 548, 543), (541, 545, 546, 542), (547, 532, 531, 548), (545, 535, 534, 546), (535, 562, 561, 536), (539, 564, 563, 540), (151, 566, 565, 152), (188, 568, 567, 184), (359, 570, 569, 360), (400, 572, 571, 401), (411, 574, 573, 412), (521, 576, 575, 522), (523, 578, 577, 524), (344, 580, 579, 343), (141, 582, 581, 142), (529, 584, 583, 530), (543, 586, 585, 544), (551, 588, 587, 552), (555, 590, 589, 556), (559, 592, 591, 560), (158, 594, 593, 157), (161, 596, 595, 162), (513, 598, 597, 514), (517, 600, 599, 518), (157, 602, 601, 158), (335, 604, 603, 336), (138, 166, 224, 222), (199, 611, 612, 197), (222, 609, 610, 221), (214, 607, 608, 213), (218, 605, 606, 217), (214, 212, 613, 607), (46, 76, 614, 640), (21, 54, 636, 637), (54, 16, 619, 636), (15, 49, 635, 616), (36, 21, 637, 638), (31, 46, 640, 639), (49, 31, 639, 635), (66, 36, 638, 621), (222, 224, 617, 609), (209, 216, 611, 615), (218, 66, 621, 605), (16, 221, 610, 619), (11, 12, 623, 625), (10, 11, 625, 626), (9, 10, 626, 627), (8, 9, 627, 628), (7, 8, 628, 629), (6, 7, 629, 624), (242, 240, 620, 630), (244, 242, 630, 631), (247, 244, 631, 632), (249, 247, 632, 633), (251, 249, 633, 634), (254, 251, 634, 618), (224, 254, 618, 617), (76, 213, 608, 614), (4, 6, 624, 622), (240, 209, 615, 620), (215, 15, 616, 612), (219, 217, 606, 622), (12, 5, 613, 623)])
_uv = me_cube.uv_layers.new(name='UVMap')
_uv.uv.foreach_set('vector', [0.47, 0.8008, 0.47, 0.7804, 0.4903, 0.7782, 0.4903, 0.799, 0.653, 0.8244, 0.653, 0.8349, 0.6441, 0.8349, 0.6441, 0.8244, 0.004746, 0.8237, 0.005062, 0.8339, 0.000357, 0.8339, 0.0003711, 0.8237, 0.226, 0.8342, 0.226, 0.8497, 0.2257, 0.8497, 0.2257, 0.834, 0.2345, 0.8494, 0.2279, 0.8497, 0.2279, 0.8343, 0.2345, 0.8345, 0.9524, 0.0, 0.961, 0.0002552, 0.961, 0.2838, 0.9524, 0.2839, 0.2574, 0.5578, 0.2486, 0.5578, 0.2503, 0.003362, 0.2559, 0.003362, 0.5628, 0.7295, 0.5521, 0.7297, 0.5525, 0.7091, 0.5624, 0.709, 0.00945, 0.8237, 0.009107, 0.834, 0.008848, 0.8342, 0.008862, 0.8237, 0.2482, 0.6677, 0.2517, 0.6677, 0.2508, 0.6681, 0.2472, 0.6681, 0.47, 0.9794, 0.47, 0.959, 0.4903, 0.9608, 0.4903, 0.9817, 0.47, 0.8067, 0.47, 0.8008, 0.4903, 0.799, 0.4903, 0.8051, 0.2886, 0.9425, 0.2886, 0.9384, 0.3044, 0.9397, 0.305, 0.944, 0.6713, 0.2488, 0.6622, 0.2329, 0.6621, 0.2063, 0.6713, 0.2232, 0.7984, 0.9615, 0.7984, 0.9502, 0.8407, 0.9506, 0.8407, 0.9619, 0.7967, 0.9499, 0.7967, 0.9612, 0.7543, 0.9616, 0.7543, 0.9503, 0.9982, 0.465, 0.9978, 0.4884, 0.9891, 0.4884, 0.9895, 0.465, 0.7358, 0.2329, 0.7446, 0.2329, 0.7446, 0.6502, 0.7355, 0.6502, 0.5752, 0.963, 0.5557, 0.963, 0.5547, 0.9543, 0.5744, 0.9543, 0.6625, 0.6829, 0.6535, 0.6829, 0.6534, 0.6502, 0.6625, 0.6502, 0.9434, 0.6729, 0.939, 0.6729, 0.9393, 0.0002442, 0.9434, 0.0002479, 0.8162, 0.06471, 0.8251, 0.04295, 0.8248, 0.7162, 0.8159, 0.7162, 0.7358, 0.2329, 0.7267, 0.2488, 0.7267, 0.2232, 0.7358, 0.2063, 0.9349, 0.6766, 0.9346, 0.6793, 0.9346, 0.1066, 0.9352, 0.06132, 0.7531, 0.04295, 0.7621, 0.06471, 0.7624, 0.7162, 0.7534, 0.7162, 0.9349, 0.9991, 0.9346, 0.9991, 0.9346, 0.7158, 0.9349, 0.7158, 0.0003437, 0.8344, 0.007017, 0.8343, 0.006995, 0.8497, 0.0003232, 0.8494, 0.009107, 0.834, 0.009085, 0.8496, 0.008827, 0.8496, 0.008848, 0.8342, 0.6441, 0.8349, 0.6444, 0.85, 0.6414, 0.85, 0.6414, 0.8349, 0.9477, 0.0002536, 0.9524, 0.0002459, 0.9524, 0.2834, 0.9481, 0.2834, 0.5754, 0.8349, 0.5754, 0.85, 0.5724, 0.85, 0.5727, 0.8349, 0.2961, 0.9608, 0.3049, 0.9618, 0.3003, 0.9634, 0.2928, 0.9604, 0.3049, 0.9618, 0.47, 0.9794, 0.4704, 0.9822, 0.3003, 0.9634, 0.5948, 0.963, 0.5752, 0.963, 0.5744, 0.9543, 0.5942, 0.9543, 0.8432, 0.45, 0.8341, 0.45, 0.834, 0.4173, 0.8431, 0.4173, 0.907, 0.45, 0.8979, 0.45, 0.8979, 0.4173, 0.907, 0.4173, 0.8979, 0.45, 0.8888, 0.45, 0.8888, 0.4173, 0.8979, 0.4173, 0.8888, 0.45, 0.8796, 0.45, 0.8797, 0.4173, 0.8888, 0.4173, 0.8796, 0.45, 0.8705, 0.45, 0.8705, 0.4173, 0.8797, 0.4173, 0.8705, 0.45, 0.8614, 0.45, 0.8614, 0.4173, 0.8705, 0.4173, 0.8614, 0.45, 0.8523, 0.45, 0.8523, 0.4173, 0.8614, 0.4173, 0.8523, 0.45, 0.8432, 0.45, 0.8431, 0.4173, 0.8523, 0.4173, 0.7322, 0.963, 0.7126, 0.963, 0.7132, 0.9543, 0.733, 0.9543, 0.6144, 0.963, 0.5948, 0.963, 0.5942, 0.9543, 0.6141, 0.9543, 0.7621, 0.06471, 0.771, 0.09253, 0.7713, 0.7162, 0.7624, 0.7162, 0.771, 0.09253, 0.7799, 0.1239, 0.7802, 0.7162, 0.7713, 0.7162, 0.7799, 0.1239, 0.7891, 0.1385, 0.7891, 0.7162, 0.7802, 0.7162, 0.7891, 0.1385, 0.7984, 0.1239, 0.7981, 0.7162, 0.7891, 0.7162, 0.7984, 0.1239, 0.8073, 0.09253, 0.807, 0.7162, 0.7981, 0.7162, 0.9978, 0.2836, 0.9983, 0.307, 0.9897, 0.307, 0.9891, 0.2836, 0.8073, 0.09253, 0.8162, 0.06471, 0.8159, 0.7162, 0.807, 0.7162, 0.9983, 0.307, 0.9989, 0.3369, 0.9902, 0.3369, 0.9897, 0.307, 0.9989, 0.3369, 0.9994, 0.3705, 0.9907, 0.3705, 0.9902, 0.3369, 0.9994, 0.3705, 1.0, 0.3856, 0.9913, 0.3856, 0.9907, 0.3705, 0.9994, 0.3864, 0.999, 0.4015, 0.9903, 0.4015, 0.9907, 0.3864, 0.999, 0.4015, 0.9986, 0.4351, 0.9899, 0.4351, 0.9903, 0.4015, 0.9986, 0.4351, 0.9982, 0.465, 0.9895, 0.465, 0.9899, 0.4351, 0.7267, 0.2488, 0.7176, 0.269, 0.7176, 0.2447, 0.7267, 0.2232, 0.7176, 0.269, 0.7084, 0.2919, 0.7084, 0.269, 0.7176, 0.2447, 0.7084, 0.2919, 0.699, 0.3025, 0.699, 0.2803, 0.7084, 0.269, 0.699, 0.3025, 0.6896, 0.2919, 0.6896, 0.269, 0.699, 0.2803, 0.6896, 0.2919, 0.6804, 0.269, 0.6804, 0.2447, 0.6896, 0.269, 0.6804, 0.269, 0.6713, 0.2488, 0.6713, 0.2232, 0.6804, 0.2447, 0.6341, 0.963, 0.6144, 0.963, 0.6141, 0.9543, 0.6339, 0.9543, 0.6537, 0.963, 0.6341, 0.963, 0.6339, 0.9543, 0.6537, 0.9543, 0.6733, 0.963, 0.6537, 0.963, 0.6537, 0.9543, 0.6735, 0.9543, 0.693, 0.963, 0.6733, 0.963, 0.6735, 0.9543, 0.6933, 0.9543, 0.7126, 0.963, 0.693, 0.963, 0.6933, 0.9543, 0.7132, 0.9543, 0.9387, 0.9989, 0.9378, 0.9991, 0.9378, 0.7158, 0.939, 0.7158, 0.9481, 0.3262, 0.9524, 0.3262, 0.9524, 0.9989, 0.9484, 0.9989, 0.9437, 0.3199, 0.944, 0.3226, 0.9443, 0.9379, 0.9437, 0.8925, 0.2298, 0.834, 0.2298, 0.8499, 0.2289, 0.8496, 0.2289, 0.8342, 0.653, 0.8349, 0.653, 0.8503, 0.6444, 0.85, 0.6441, 0.8349, 0.7528, 0.9529, 0.7331, 0.9529, 0.7333, 0.9311, 0.753, 0.9311, 0.7517, 0.963, 0.7322, 0.963, 0.733, 0.9543, 0.7527, 0.9543, 0.8251, 0.04295, 0.8337, 0.04292, 0.8337, 0.7162, 0.8248, 0.7162, 0.7446, 0.04292, 0.7531, 0.04295, 0.7534, 0.7162, 0.7446, 0.7162, 0.9109, 0.07245, 0.9199, 0.07243, 0.9206, 0.7613, 0.9134, 0.7613, 0.2485, 0.6599, 0.2485, 0.6674, 0.2371, 0.6674, 0.2371, 0.6599, 0.3504, 0.561, 0.3411, 0.561, 0.342, 0.05893, 0.3493, 0.05893, 0.9469, 0.0, 0.9477, 0.0002536, 0.9481, 0.2834, 0.9469, 0.2834, 0.00826, 0.8342, 0.008239, 0.8496, 0.007063, 0.8496, 0.007084, 0.8342, 0.753, 0.9311, 0.7333, 0.9311, 0.7335, 0.8985, 0.7533, 0.8985, 0.9446, 3.844e-06, 0.9457, 1.919e-06, 0.9457, 0.2834, 0.9445, 0.2834, 0.6139, 0.9311, 0.594, 0.9311, 0.5939, 0.8985, 0.6138, 0.8985, 0.6338, 0.9311, 0.6139, 0.9311, 0.6138, 0.8985, 0.6338, 0.8985, 0.6537, 0.9311, 0.6338, 0.9311, 0.6338, 0.8985, 0.6537, 0.8985, 0.6736, 0.9311, 0.6537, 0.9311, 0.6537, 0.8985, 0.6737, 0.8985, 0.6935, 0.9311, 0.6736, 0.9311, 0.6737, 0.8985, 0.6936, 0.8985, 0.7134, 0.9311, 0.6935, 0.9311, 0.6936, 0.8985, 0.7136, 0.8985, 0.7333, 0.9311, 0.7134, 0.9311, 0.7136, 0.8985, 0.7335, 0.8985, 0.594, 0.9311, 0.5741, 0.9311, 0.5739, 0.8985, 0.5939, 0.8985, 0.9378, 0.9991, 0.9367, 0.9991, 0.9366, 0.7158, 0.9378, 0.7158, 0.944, 0.3226, 0.9446, 0.3239, 0.9449, 0.9594, 0.9443, 0.9379, 0.9378, 0.6734, 0.9367, 0.6742, 0.937, 0.02125, 0.9381, 0.008462, 0.6627, 0.7112, 0.6537, 0.7112, 0.6535, 0.6982, 0.6626, 0.6982, 0.2289, 0.8342, 0.2289, 0.8496, 0.2278, 0.8497, 0.2278, 0.8342, 0.5618, 0.6886, 0.5529, 0.6886, 0.556, 0.0002911, 0.5631, 0.000266, 0.944, 4.82e-06, 0.9446, 3.844e-06, 0.9445, 0.2834, 0.944, 0.2834, 0.7445, 0.6982, 0.7354, 0.6982, 0.7355, 0.6829, 0.7445, 0.6829, 0.008848, 0.8342, 0.008827, 0.8496, 0.008239, 0.8496, 0.00826, 0.8342, 0.6808, 0.7112, 0.6718, 0.7112, 0.6717, 0.6982, 0.6808, 0.6982, 0.6899, 0.7112, 0.6808, 0.7112, 0.6808, 0.6982, 0.6899, 0.6982, 0.699, 0.7112, 0.6899, 0.7112, 0.6899, 0.6982, 0.699, 0.6982, 0.7081, 0.7112, 0.699, 0.7112, 0.699, 0.6982, 0.7081, 0.6982, 0.7172, 0.7112, 0.7081, 0.7112, 0.7081, 0.6982, 0.7172, 0.6982, 0.7262, 0.7112, 0.7172, 0.7112, 0.7172, 0.6982, 0.7263, 0.6982, 0.7353, 0.7112, 0.7262, 0.7112, 0.7263, 0.6982, 0.7354, 0.6982, 0.6718, 0.7112, 0.6627, 0.7112, 0.6626, 0.6982, 0.6717, 0.6982, 0.9367, 0.9991, 0.9355, 0.9991, 0.9355, 0.7158, 0.9366, 0.7158, 0.5741, 0.9311, 0.5544, 0.9311, 0.5541, 0.8985, 0.5739, 0.8985, 0.9367, 0.6742, 0.9355, 0.6753, 0.9358, 0.03982, 0.937, 0.02125, 0.9446, 0.3239, 0.9457, 0.325, 0.946, 0.9779, 0.9449, 0.9594, 0.2278, 0.8342, 0.2278, 0.8497, 0.2266, 0.8497, 0.2266, 0.8342, 0.364, 0.6886, 0.3551, 0.6886, 0.354, 0.0002655, 0.3611, 0.000286, 0.9333, 0.6891, 0.9243, 0.6891, 0.9268, 0.0002578, 0.9339, 0.0002671, 0.939, 0.6729, 0.9378, 0.6734, 0.9381, 0.008462, 0.9393, 0.0002442, 0.7331, 0.9529, 0.7132, 0.9529, 0.7134, 0.9311, 0.7333, 0.9311, 0.9469, 0.3258, 0.9481, 0.3262, 0.9484, 0.9989, 0.9472, 0.9907, 0.5743, 0.9529, 0.5546, 0.9529, 0.5544, 0.9311, 0.5741, 0.9311, 0.005908, 0.8342, 0.005886, 0.8496, 0.00504, 0.8499, 0.005062, 0.8339, 0.7132, 0.9529, 0.6934, 0.9529, 0.6935, 0.9311, 0.7134, 0.9311, 0.5942, 0.9529, 0.5743, 0.9529, 0.5741, 0.9311, 0.594, 0.9311, 0.6934, 0.9529, 0.6735, 0.9529, 0.6736, 0.9311, 0.6935, 0.9311, 0.6735, 0.9529, 0.6537, 0.9529, 0.6537, 0.9311, 0.6736, 0.9311, 0.6537, 0.9529, 0.6339, 0.9529, 0.6338, 0.9311, 0.6537, 0.9311, 0.6339, 0.9529, 0.614, 0.9529, 0.6139, 0.9311, 0.6338, 0.9311, 0.614, 0.9529, 0.5942, 0.9529, 0.594, 0.9311, 0.6139, 0.9311, 0.9457, 0.325, 0.9469, 0.3258, 0.9472, 0.9907, 0.946, 0.9779, 0.007084, 0.8342, 0.007063, 0.8496, 0.005886, 0.8496, 0.005908, 0.8342, 0.7443, 0.7112, 0.7353, 0.7112, 0.7354, 0.6982, 0.7445, 0.6982, 0.9457, 1.919e-06, 0.9469, 0.0, 0.9469, 0.2834, 0.9457, 0.2834, 0.47, 0.7804, 0.3049, 0.7981, 0.3003, 0.7964, 0.4704, 0.7777, 0.7445, 0.6829, 0.7355, 0.6829, 0.7355, 0.6502, 0.7446, 0.6502, 0.3049, 0.9618, 0.305, 0.944, 0.47, 0.959, 0.47, 0.9794, 0.8523, 0.4653, 0.8432, 0.4653, 0.8432, 0.45, 0.8523, 0.45, 0.8614, 0.4653, 0.8523, 0.4653, 0.8523, 0.45, 0.8614, 0.45, 0.8705, 0.4653, 0.8614, 0.4653, 0.8614, 0.45, 0.8705, 0.45, 0.8796, 0.4653, 0.8705, 0.4653, 0.8705, 0.45, 0.8796, 0.45, 0.8887, 0.4653, 0.8796, 0.4653, 0.8796, 0.45, 0.8888, 0.45, 0.8978, 0.4653, 0.8887, 0.4653, 0.8888, 0.45, 0.8979, 0.45, 0.9069, 0.4653, 0.8978, 0.4653, 0.8979, 0.45, 0.907, 0.45, 0.8432, 0.4653, 0.8341, 0.4653, 0.8341, 0.45, 0.8432, 0.45, 0.9355, 0.9991, 0.9349, 0.9991, 0.9349, 0.7158, 0.9355, 0.7158, 0.934, 0.7597, 0.9211, 0.7299, 0.922, 0.7099, 0.9336, 0.7248, 0.9355, 0.6753, 0.9349, 0.6766, 0.9352, 0.06132, 0.9358, 0.03982, 0.6626, 0.6982, 0.6535, 0.6982, 0.6535, 0.6829, 0.6625, 0.6829, 0.2266, 0.8342, 0.2266, 0.8497, 0.226, 0.8497, 0.226, 0.8342, 0.3414, 0.05478, 0.3485, 0.05478, 0.3493, 0.05856, 0.342, 0.05856, 0.2505, 0.6684, 0.2505, 0.6797, 0.247, 0.6797, 0.247, 0.6684, 0.6534, 0.2329, 0.6622, 0.2329, 0.6625, 0.6502, 0.6534, 0.6502, 0.7358, 1.345e-06, 0.7446, 1.486e-06, 0.7446, 0.2063, 0.7358, 0.2063, 0.305, 0.944, 0.3044, 0.9397, 0.47, 0.9531, 0.47, 0.959, 0.1042, 0.7611, 0.1041, 0.8239, 0.00945, 0.8237, 0.009532, 0.7607, 0.3514, 0.6599, 0.3514, 0.6674, 0.34, 0.6674, 0.34, 0.6599, 0.4586, 0.761, 0.4585, 0.7611, 0.3651, 0.7453, 0.3649, 0.7297, 0.6534, 0.0, 0.6621, 1.412e-07, 0.6621, 0.2063, 0.6534, 0.2063, 0.226, 0.8238, 0.226, 0.8342, 0.2257, 0.834, 0.2254, 0.8238, 0.2364, 0.6677, 0.2482, 0.6677, 0.2472, 0.6681, 0.2351, 0.6681, 0.2266, 0.8238, 0.2266, 0.8342, 0.226, 0.8342, 0.226, 0.8238, 0.248, 0.6113, 0.2376, 0.6615, 0.2364, 0.6615, 0.247, 0.6103, 0.007098, 0.8237, 0.007084, 0.8342, 0.005908, 0.8342, 0.005922, 0.8237, 0.005922, 0.8237, 0.005908, 0.8342, 0.005062, 0.8339, 0.004746, 0.8237, 0.2278, 0.8238, 0.2278, 0.8342, 0.2266, 0.8342, 0.2266, 0.8238, 0.008862, 0.8237, 0.008848, 0.8342, 0.00826, 0.8342, 0.008274, 0.8237, 0.2289, 0.8238, 0.2289, 0.8342, 0.2278, 0.8342, 0.2278, 0.8238, 0.008274, 0.8237, 0.00826, 0.8342, 0.007084, 0.8342, 0.007098, 0.8237, 0.1172, 0.8345, 0.1172, 0.8499, 0.1048, 0.8499, 0.1048, 0.8344, 0.5727, 0.8244, 0.5727, 0.8349, 0.5638, 0.8349, 0.5638, 0.8244, 0.2301, 0.8238, 0.2298, 0.834, 0.2289, 0.8342, 0.2289, 0.8238, 0.3508, 0.6615, 0.3404, 0.6113, 0.3414, 0.6103, 0.352, 0.6615, 0.2254, 0.8238, 0.2257, 0.834, 0.1309, 0.8342, 0.1308, 0.8239, 0.3521, 0.6677, 0.3508, 0.6615, 0.352, 0.6615, 0.3533, 0.6681, 0.5754, 0.8244, 0.5754, 0.8349, 0.5727, 0.8349, 0.5727, 0.8244, 0.2485, 0.609, 0.248, 0.6113, 0.247, 0.6103, 0.2487, 0.608, 0.3397, 0.608, 0.3414, 0.6103, 0.3404, 0.6113, 0.34, 0.609, 0.3403, 0.6677, 0.3521, 0.6677, 0.3533, 0.6681, 0.3412, 0.6681, 0.34, 0.6599, 0.34, 0.6674, 0.3365, 0.6674, 0.3365, 0.6599, 0.2376, 0.6615, 0.2364, 0.6677, 0.2351, 0.6681, 0.2364, 0.6615, 0.1155, 0.7609, 0.1154, 0.8239, 0.1041, 0.8239, 0.1042, 0.7611, 0.2399, 0.05478, 0.2471, 0.05478, 0.2464, 0.05856, 0.2392, 0.05856, 0.1308, 0.7612, 0.1196, 0.761, 0.1201, 0.7249, 0.1301, 0.7249, 0.5724, 0.7616, 0.5638, 0.7613, 0.5651, 0.0002579, 0.5707, 0.000258, 0.004746, 0.8237, 0.0003711, 0.8237, 0.0004577, 0.7607, 0.004832, 0.7607, 0.006009, 0.7607, 0.007185, 0.7607, 0.008361, 0.7607, 0.008949, 0.7607, 0.009532, 0.7607, 0.00945, 0.8237, 0.008862, 0.8237, 0.008274, 0.8237, 0.007098, 0.8237, 0.005922, 0.8237, 0.3304, 0.5577, 0.3304, 0.5578, 0.328, 0.5578, 0.3273, 0.5532, 0.3296, 0.5532, 0.33, 0.5555, 0.3301, 0.5562, 0.3302, 0.5568, 0.3303, 0.5574, 0.3514, 0.6135, 0.3379, 0.5916, 0.3389, 0.5763, 0.3509, 0.5872, 0.3379, 0.5916, 0.34, 0.6599, 0.3365, 0.6599, 0.335, 0.603, 0.9437, 5.244e-06, 0.944, 4.82e-06, 0.944, 0.2834, 0.9437, 0.2834, 0.3649, 0.7297, 0.3541, 0.7295, 0.3546, 0.7091, 0.3644, 0.7091, 0.009532, 0.7607, 0.009105, 0.7603, 0.1028, 0.7295, 0.1042, 0.7611, 0.3514, 0.6135, 0.3514, 0.6599, 0.34, 0.6599, 0.3379, 0.5916, 0.6444, 0.7616, 0.6441, 0.8244, 0.6414, 0.8244, 0.6414, 0.7616, 0.2266, 0.7608, 0.226, 0.7608, 0.2254, 0.7608, 0.2267, 0.0002757, 0.2268, 0.0002756, 0.2272, 0.0002749, 0.2279, 0.0002734, 0.2287, 0.0002721, 0.2295, 0.0002706, 0.2324, 0.0002657, 0.2345, 0.7608, 0.2301, 0.7608, 0.2289, 0.7608, 0.2277, 0.7608, 0.2503, 0.5916, 0.2371, 0.6135, 0.2376, 0.5872, 0.2495, 0.5763, 0.3398, 0.5578, 0.3311, 0.5578, 0.3325, 0.003362, 0.3382, 0.003362, 0.4903, 0.799, 0.4903, 0.7782, 0.4923, 0.7754, 0.4923, 0.7968, 0.2279, 0.8343, 0.2279, 0.8497, 0.1302, 0.8499, 0.1301, 0.8345, 0.4903, 0.9608, 0.4903, 0.9548, 0.4923, 0.9568, 0.4923, 0.963, 0.47, 0.9794, 0.4903, 0.9817, 0.4923, 0.9844, 0.4704, 0.9822, 0.1145, 0.6888, 0.1055, 0.6887, 0.1073, 0.0004347, 0.1145, 0.0004474, 0.247, 0.6684, 0.247, 0.6797, 0.2351, 0.6797, 0.2351, 0.6684, 0.4903, 0.9817, 0.4903, 0.9608, 0.4923, 0.963, 0.4923, 0.9844, 0.226, 0.8238, 0.2254, 0.8238, 0.2254, 0.7608, 0.226, 0.7608, 0.2266, 0.7608, 0.2277, 0.7608, 0.2289, 0.7608, 0.2301, 0.7608, 0.2345, 0.7608, 0.2345, 0.8237, 0.2301, 0.8238, 0.2289, 0.8238, 0.2278, 0.8238, 0.2266, 0.8238, 0.1154, 0.8239, 0.1154, 0.8341, 0.1041, 0.8341, 0.1041, 0.8239, 0.2254, 0.7608, 0.2254, 0.8238, 0.1308, 0.8239, 0.1308, 0.7612, 0.1308, 0.8239, 0.1309, 0.8342, 0.1196, 0.8342, 0.1196, 0.8239, 0.4903, 0.7782, 0.47, 0.7804, 0.4704, 0.7777, 0.4923, 0.7754, 0.1041, 0.8239, 0.1041, 0.8341, 0.009107, 0.834, 0.00945, 0.8237, 0.4903, 0.8051, 0.4903, 0.799, 0.4923, 0.7968, 0.4923, 0.803, 0.3533, 0.6684, 0.3533, 0.6797, 0.3415, 0.6797, 0.3415, 0.6684, 0.1301, 0.8345, 0.1302, 0.8499, 0.1178, 0.8499, 0.1178, 0.8345, 0.3644, 0.7091, 0.3546, 0.7091, 0.3551, 0.6886, 0.364, 0.6886, 0.007185, 0.7607, 0.006009, 0.7607, 0.004832, 0.7607, 0.0004577, 0.7607, 0.003425, 0.0002659, 0.006274, 0.000271, 0.007068, 0.0002723, 0.007862, 0.0002737, 0.008657, 0.000275, 0.009054, 0.0002758, 0.009122, 0.0002759, 0.009532, 0.7607, 0.008949, 0.7607, 0.008361, 0.7607, 0.2256, 0.7604, 0.2254, 0.7608, 0.1308, 0.7612, 0.1319, 0.7295, 0.653, 0.7613, 0.653, 0.8244, 0.6441, 0.8244, 0.6444, 0.7616, 0.3381, 0.002986, 0.3381, 0.003001, 0.3325, 0.003001, 0.3324, 0.002951, 0.3324, 0.002742, 0.3323, 0.002323, 0.3323, 0.001904, 0.3322, 0.001485, 0.332, 0.0, 0.3375, 0.0, 0.3378, 0.00152, 0.3379, 0.001938, 0.338, 0.002357, 0.3381, 0.002776, 0.256, 0.002951, 0.256, 0.003001, 0.2503, 0.003001, 0.2503, 0.002986, 0.2503, 0.002776, 0.2504, 0.002357, 0.2505, 0.001938, 0.2506, 0.00152, 0.2509, 8.484e-08, 0.2565, 8.484e-08, 0.2562, 0.001485, 0.2561, 0.001904, 0.2561, 0.002323, 0.256, 0.002742, 0.2473, 0.561, 0.2381, 0.561, 0.2391, 0.05893, 0.2464, 0.05893, 0.1296, 0.6888, 0.1206, 0.6888, 0.1214, 0.0004484, 0.1286, 0.0004359, 0.5724, 0.7616, 0.5727, 0.8244, 0.5638, 0.8244, 0.5638, 0.7613, 0.1155, 0.7609, 0.1042, 0.7611, 0.105, 0.7248, 0.115, 0.7248, 0.653, 0.7613, 0.6444, 0.7616, 0.6461, 0.0002579, 0.6517, 0.000258, 0.9434, 0.9989, 0.9387, 0.9989, 0.939, 0.7158, 0.9434, 0.7158, 0.305, 0.8159, 0.3049, 0.7981, 0.47, 0.7804, 0.47, 0.8008, 0.5727, 0.8349, 0.5724, 0.85, 0.5638, 0.8503, 0.5638, 0.8349, 0.2612, 0.5532, 0.2605, 0.5578, 0.2581, 0.5578, 0.2581, 0.5577, 0.2581, 0.5574, 0.2582, 0.5568, 0.2583, 0.5562, 0.2585, 0.5555, 0.2588, 0.5532, 0.115, 0.7248, 0.105, 0.7248, 0.1055, 0.6887, 0.1145, 0.6888, 0.9336, 0.7248, 0.922, 0.7099, 0.9243, 0.6891, 0.9333, 0.6891, 0.9086, 0.05165, 0.9202, 0.03675, 0.9199, 0.07243, 0.9109, 0.07245, 0.2495, 0.5763, 0.2376, 0.5872, 0.2381, 0.561, 0.2473, 0.561, 0.5781, 0.7616, 0.5781, 0.8244, 0.5754, 0.8244, 0.5754, 0.7616, 0.5624, 0.709, 0.5525, 0.7091, 0.5529, 0.6886, 0.5618, 0.6886, 0.1301, 0.7249, 0.1201, 0.7249, 0.1206, 0.6888, 0.1296, 0.6888, 0.3509, 0.5872, 0.3389, 0.5763, 0.3411, 0.561, 0.3504, 0.561, 0.4903, 0.9487, 0.4903, 0.8112, 0.4923, 0.8093, 0.4923, 0.9506, 0.3379, 0.6684, 0.3379, 0.6797, 0.3344, 0.6797, 0.3344, 0.6684, 0.6387, 0.7616, 0.6387, 0.8244, 0.5781, 0.8244, 0.5781, 0.7616, 0.2639, 0.5532, 0.2636, 0.5578, 0.2605, 0.5578, 0.2612, 0.5532, 0.552, 0.7607, 0.5519, 0.7453, 0.563, 0.7452, 0.5631, 0.7607, 0.335, 0.603, 0.3365, 0.6599, 0.3331, 0.6599, 0.3334, 0.6142, 0.2551, 0.6142, 0.2554, 0.6599, 0.2519, 0.6599, 0.2534, 0.603, 0.3246, 0.5532, 0.3249, 0.5578, 0.2636, 0.5578, 0.2639, 0.5532, 0.6414, 0.8244, 0.6414, 0.8349, 0.6387, 0.8349, 0.6387, 0.8244, 0.6387, 0.8244, 0.6387, 0.8349, 0.5781, 0.8349, 0.5781, 0.8244, 0.2551, 0.6677, 0.3333, 0.6677, 0.3342, 0.6681, 0.2543, 0.6681, 0.3365, 0.6599, 0.3365, 0.6674, 0.3331, 0.6674, 0.3331, 0.6599, 0.3333, 0.6677, 0.3368, 0.6677, 0.3377, 0.6681, 0.3342, 0.6681, 0.4585, 0.7611, 0.4583, 0.7612, 0.3651, 0.7608, 0.3651, 0.7453, 0.3044, 0.9397, 0.3044, 0.9348, 0.47, 0.9472, 0.47, 0.9531, 0.8337, 0.5187, 0.8337, 0.4707, 0.9061, 0.4653, 0.9061, 0.5241, 0.3344, 0.6684, 0.3344, 0.6797, 0.2541, 0.6797, 0.2541, 0.6684, 0.2541, 0.6684, 0.2541, 0.6797, 0.2505, 0.6797, 0.2505, 0.6684, 0.5781, 0.8349, 0.5781, 0.85, 0.5754, 0.85, 0.5754, 0.8349, 0.6414, 0.8349, 0.6414, 0.85, 0.6387, 0.85, 0.6387, 0.8349, 0.47, 0.9531, 0.47, 0.9472, 0.4903, 0.9487, 0.4903, 0.9548, 0.47, 0.9472, 0.47, 0.8127, 0.4903, 0.8112, 0.4903, 0.9487, 0.4903, 0.9548, 0.4903, 0.9487, 0.4923, 0.9506, 0.4923, 0.9568, 0.2554, 0.6599, 0.2554, 0.6674, 0.2519, 0.6674, 0.2519, 0.6599, 0.3334, 0.6142, 0.3331, 0.6599, 0.2554, 0.6599, 0.2551, 0.6142, 0.3651, 0.7453, 0.3651, 0.7608, 0.3539, 0.7607, 0.354, 0.7453, 0.2886, 0.9384, 0.2886, 0.9336, 0.3044, 0.9348, 0.3044, 0.9397, 0.2886, 0.9336, 0.2886, 0.8262, 0.3044, 0.825, 0.3044, 0.9348, 0.47, 0.959, 0.47, 0.9531, 0.4903, 0.9548, 0.4903, 0.9608, 0.9911, 0.0005205, 0.9997, 0.0005078, 0.9978, 0.2836, 0.9891, 0.2836, 0.3415, 0.6684, 0.3415, 0.6797, 0.3379, 0.6797, 0.3379, 0.6684, 0.3044, 0.8202, 0.305, 0.8159, 0.47, 0.8008, 0.47, 0.8067, 0.3368, 0.6677, 0.3403, 0.6677, 0.3412, 0.6681, 0.3377, 0.6681, 0.5519, 0.7453, 0.5521, 0.7297, 0.5628, 0.7295, 0.563, 0.7452, 0.9807, 0.0005566, 0.9818, 0.0005484, 0.983, 0.0005402, 0.9841, 0.000532, 0.9884, 0.0005016, 0.9884, 0.7607, 0.9856, 0.7607, 0.9849, 0.7608, 0.9841, 0.7608, 0.9833, 0.7608, 0.9829, 0.7608, 0.9828, 0.7608, 0.9798, 0.0005624, 0.9801, 0.0005606, 0.1048, 0.8344, 0.1048, 0.8499, 0.006995, 0.8497, 0.007017, 0.8343, 0.3273, 0.5532, 0.328, 0.5578, 0.3249, 0.5578, 0.3246, 0.5532, 0.5781, 0.8244, 0.5781, 0.8349, 0.5754, 0.8349, 0.5754, 0.8244, 0.2636, 0.5578, 0.3249, 0.5578, 0.3319, 0.6079, 0.2565, 0.6079, 0.3331, 0.6599, 0.3331, 0.6674, 0.2554, 0.6674, 0.2554, 0.6599, 0.2886, 0.8262, 0.2886, 0.8215, 0.3044, 0.8202, 0.3044, 0.825, 0.459, 0.7613, 0.4588, 0.7611, 0.5519, 0.7453, 0.552, 0.7607, 0.9991, 0.7715, 0.9905, 0.7715, 0.9891, 0.4884, 0.9978, 0.4884, 0.2345, 0.8237, 0.2345, 0.834, 0.2298, 0.834, 0.2301, 0.8238, 0.2928, 0.7994, 0.3003, 0.7964, 0.3049, 0.7981, 0.2961, 0.799, 0.1308, 0.7612, 0.1308, 0.8239, 0.1196, 0.8239, 0.1196, 0.761, 0.2886, 0.8215, 0.2886, 0.8173, 0.305, 0.8159, 0.3044, 0.8202, 0.2534, 0.603, 0.2519, 0.6599, 0.2485, 0.6599, 0.2503, 0.5916, 0.2519, 0.6599, 0.2519, 0.6674, 0.2485, 0.6674, 0.2485, 0.6599, 0.4588, 0.7611, 0.4586, 0.761, 0.5521, 0.7297, 0.5519, 0.7453, 0.6441, 0.8244, 0.6441, 0.8349, 0.6414, 0.8349, 0.6414, 0.8244, 0.9725, 0.7605, 0.9714, 0.7605, 0.9708, 0.7605, 0.9705, 0.7605, 0.9736, 0.0002657, 0.9736, 0.0002661, 0.974, 0.0002685, 0.9748, 0.0002734, 0.9756, 0.0002783, 0.9764, 0.0002833, 0.9792, 0.0003008, 0.9792, 0.7606, 0.9749, 0.7605, 0.9737, 0.7605, 0.4903, 0.8112, 0.4903, 0.8051, 0.4923, 0.803, 0.4923, 0.8093, 0.6414, 0.7616, 0.6414, 0.8244, 0.6387, 0.8244, 0.6387, 0.7616, 0.2565, 0.6079, 0.3319, 0.6079, 0.3327, 0.6139, 0.2557, 0.6139, 0.2517, 0.6677, 0.2551, 0.6677, 0.2543, 0.6681, 0.2508, 0.6681, 0.3044, 0.825, 0.3044, 0.8202, 0.47, 0.8067, 0.47, 0.8127, 0.6387, 0.8349, 0.6387, 0.85, 0.5781, 0.85, 0.5781, 0.8349, 0.47, 0.8127, 0.47, 0.8067, 0.4903, 0.8051, 0.4903, 0.8112, 0.3649, 0.7297, 0.3651, 0.7453, 0.354, 0.7453, 0.3541, 0.7295, 0.2503, 0.5916, 0.2485, 0.6599, 0.2371, 0.6599, 0.2371, 0.6135, 0.5754, 0.7616, 0.5754, 0.8244, 0.5727, 0.8244, 0.5724, 0.7616, 0.9076, 0.03169, 0.9206, 0.001811, 0.9202, 0.03675, 0.9086, 0.05165, 0.8534, 0.9595, 0.8589, 0.9603, 0.8534, 0.9614, 0.8527, 0.9605, 0.8478, 0.9607, 0.8423, 0.9614, 0.8415, 0.9604, 0.8423, 0.9596, 0.573, 0.7613, 0.5724, 0.7616, 0.5727, 0.7611, 0.6438, 0.7613, 0.6441, 0.7611, 0.6444, 0.7616, 0.9104, 0.9479, 0.9118, 0.947, 0.9111, 0.9488, 0.7548, 0.9479, 0.7541, 0.9488, 0.7534, 0.947, 0.892, 0.9619, 0.8937, 0.9619, 0.8934, 0.9627, 0.8924, 0.963, 0.8915, 0.963, 0.8906, 0.9627, 0.8903, 0.9619, 0.892, 0.9619, 0.2577, 0.5576, 0.2581, 0.5578, 0.258, 0.5581, 0.2574, 0.5581, 0.2574, 0.5578, 0.3304, 0.5578, 0.3307, 0.5576, 0.3311, 0.5578, 0.3311, 0.5581, 0.3304, 0.5581, 0.3034, 0.9445, 0.305, 0.944, 0.304, 0.9451, 0.3034, 0.8154, 0.304, 0.8147, 0.305, 0.8159, 0.7515, 0.8975, 0.7507, 0.8985, 0.7507, 0.8975, 0.5547, 0.8985, 0.554, 0.8975, 0.5548, 0.8975, 0.6989, 0.2796, 0.6991, 0.2796, 0.699, 0.2803, 0.8879, 0.9623, 0.8903, 0.9614, 0.8882, 0.963, 0.8519, 0.9607, 0.8527, 0.9595, 0.8527, 0.9614, 0.863, 0.9602, 0.8638, 0.9595, 0.8638, 0.9614, 0.5547, 0.9543, 0.554, 0.9536, 0.5546, 0.9529, 0.7527, 0.9543, 0.7528, 0.9529, 0.7534, 0.9536, 0.3656, 0.7299, 0.3649, 0.7297, 0.3653, 0.7294, 0.5514, 0.7299, 0.5517, 0.7294, 0.5521, 0.7297, 0.2345, 0.8345, 0.232, 0.8342, 0.2345, 0.834, 0.2348, 0.8342, 0.2371, 0.6674, 0.2364, 0.6677, 0.2368, 0.6672, 0.3514, 0.6674, 0.3517, 0.6672, 0.3521, 0.6677, 0.0003437, 0.8344, 0.0, 0.8342, 0.000357, 0.8339, 0.002854, 0.8342, 0.8952, 0.9621, 0.8943, 0.963, 0.8937, 0.9621, 0.8952, 0.9621, 0.8966, 0.9621, 0.896, 0.963, 0.2298, 0.8345, 0.2298, 0.834, 0.2301, 0.8342, 0.005061, 0.8345, 0.004722, 0.8342, 0.005062, 0.8339, 0.2351, 0.6684, 0.2348, 0.6683, 0.2351, 0.6681, 0.4926, 0.7748, 0.4932, 0.7754, 0.4923, 0.7754, 0.4923, 0.9844, 0.4932, 0.9845, 0.4926, 0.985, 0.3536, 0.6683, 0.3533, 0.6684, 0.3533, 0.6681, 0.1073, 0.0004347, 0.1069, 0.0004233, 0.1073, 0.0001687, 0.2391, 0.05893, 0.2388, 0.05875, 0.2392, 0.05856, 0.9795, 0.0002923, 0.9792, 0.0003008, 0.9792, 3.504e-05, 0.003425, 0.0002659, 0.003069, 0.0002546, 0.003401, 0.0, 0.3416, 0.05875, 0.342, 0.05856, 0.342, 0.05893, 0.3493, 0.05893, 0.3493, 0.05856, 0.3496, 0.05875, 0.5648, 0.0002554, 0.5651, 0.0, 0.5651, 0.0002579, 0.9888, 0.7607, 0.9885, 0.761, 0.9884, 0.7607, 0.2464, 0.05893, 0.2464, 0.05856, 0.2468, 0.05875, 0.3611, 0.000286, 0.3611, 2.028e-05, 0.3614, 0.000276, 0.556, 0.0002911, 0.5557, 0.0002812, 0.556, 2.511e-05, 0.2503, 0.003362, 0.25, 0.003188, 0.2503, 0.003001, 0.2559, 0.003362, 0.256, 0.003001, 0.2563, 0.003188, 0.3325, 0.003362, 0.3321, 0.003188, 0.3325, 0.003001, 0.3382, 0.003362, 0.3381, 0.003001, 0.3385, 0.003188, 0.9209, 0.7613, 0.9206, 0.7616, 0.9206, 0.7613, 0.2554, 0.6137, 0.2557, 0.6139, 0.2551, 0.6142, 0.3327, 0.6139, 0.3331, 0.6137, 0.3334, 0.6142, 0.5635, 0.8244, 0.5635, 0.7613, 0.5638, 0.7613, 0.5638, 0.8244, 0.1193, 0.8239, 0.1193, 0.7602, 0.1196, 0.761, 0.1196, 0.8239, 0.653, 0.8244, 0.653, 0.7613, 0.6533, 0.7613, 0.6533, 0.8244, 0.8527, 0.9614, 0.8423, 0.9614, 0.8478, 0.9607, 0.8519, 0.9607, 0.6415, 0.7613, 0.6438, 0.7613, 0.6444, 0.7616, 0.6414, 0.7616, 0.3347, 0.6024, 0.3376, 0.591, 0.3379, 0.5916, 0.335, 0.603, 0.76, 0.9479, 0.7548, 0.9479, 0.7534, 0.947, 0.76, 0.947, 0.9708, 0.7608, 0.9705, 0.7608, 0.9705, 0.7605, 0.9708, 0.7605, 0.9801, 0.0005606, 0.9798, 0.0005624, 0.9798, 0.0002966, 0.98, 0.000295, 0.8638, 0.9596, 0.8842, 0.9596, 0.8827, 0.9605, 0.8638, 0.9605, 0.8638, 0.9605, 0.8828, 0.9605, 0.8842, 0.9614, 0.8638, 0.9614, 0.305, 0.944, 0.3049, 0.9618, 0.304, 0.9606, 0.304, 0.9451, 0.2604, 0.5581, 0.258, 0.5581, 0.2581, 0.5578, 0.2605, 0.5578, 0.2574, 0.5581, 0.2483, 0.558, 0.2486, 0.5578, 0.2574, 0.5578, 0.3401, 0.558, 0.3311, 0.5581, 0.3311, 0.5578, 0.3398, 0.5578, 0.3049, 0.7981, 0.305, 0.8159, 0.304, 0.8147, 0.304, 0.7993, 0.9393, 0.0, 0.9434, 3.648e-06, 0.9434, 0.0002479, 0.9393, 0.0002442, 0.5742, 0.8985, 0.5547, 0.8985, 0.5548, 0.8975, 0.5743, 0.8975, 0.7507, 0.8985, 0.7312, 0.8985, 0.7312, 0.8975, 0.7507, 0.8975, 0.944, 0.9378, 0.9434, 0.8925, 0.9437, 0.8925, 0.9443, 0.9379, 0.9437, 0.3199, 0.9437, 0.8925, 0.9434, 0.8925, 0.9434, 0.3199, 0.9978, 0.2836, 0.9997, 0.0005078, 1.0, 0.0004964, 0.9981, 0.2836, 0.9981, 0.4884, 0.9994, 0.7715, 0.9991, 0.7715, 0.9978, 0.4884, 0.9343, 0.6793, 0.9343, 0.1066, 0.9346, 0.1066, 0.9346, 0.6793, 0.961, 0.2838, 0.961, 0.0002552, 0.9613, 0.0005078, 0.9613, 0.2838, 0.9617, 0.3268, 0.9617, 1.0, 0.9613, 1.0, 0.9613, 0.3268, 0.9888, 0.2836, 0.9907, 0.0, 0.9911, 0.0005205, 0.9891, 0.2836, 0.9901, 0.772, 0.9888, 0.4884, 0.9891, 0.4884, 0.9905, 0.7715, 0.9343, 0.9989, 0.9343, 0.7158, 0.9346, 0.7158, 0.9346, 0.9991, 0.961, 0.3268, 0.961, 0.2838, 0.9613, 0.2838, 0.9613, 0.3268, 0.9437, 5.244e-06, 0.9437, 0.2834, 0.9434, 0.2834, 0.9434, 0.0002502, 0.9617, 0.0002552, 0.9617, 0.2838, 0.9613, 0.2838, 0.9613, 0.0005078, 0.7264, 0.2229, 0.7355, 0.2061, 0.7358, 0.2063, 0.7267, 0.2232, 0.9894, 0.3071, 0.9888, 0.2836, 0.9891, 0.2836, 0.9897, 0.307, 0.5938, 0.8985, 0.5742, 0.8985, 0.5743, 0.8975, 0.5939, 0.8975, 0.6625, 0.2061, 0.6716, 0.2229, 0.6713, 0.2232, 0.6621, 0.2063, 0.6716, 0.2229, 0.6808, 0.2445, 0.6804, 0.2447, 0.6713, 0.2232, 0.9986, 0.4351, 0.999, 0.4015, 0.9993, 0.4015, 0.9989, 0.4351, 0.6899, 0.2688, 0.6989, 0.2796, 0.699, 0.2803, 0.6896, 0.269, 0.6991, 0.2796, 0.7081, 0.2688, 0.7084, 0.269, 0.699, 0.2803, 0.9994, 0.3705, 0.9989, 0.3369, 0.9992, 0.3369, 0.9997, 0.3706, 0.7172, 0.2445, 0.7264, 0.2229, 0.7267, 0.2232, 0.7176, 0.2447, 0.9888, 0.4884, 0.9892, 0.4649, 0.9895, 0.465, 0.9891, 0.4884, 0.9892, 0.4649, 0.9896, 0.4351, 0.9899, 0.4351, 0.9895, 0.465, 0.9896, 0.4351, 0.9899, 0.4015, 0.9903, 0.4015, 0.9899, 0.4351, 0.8415, 0.9614, 0.8903, 0.9614, 0.8879, 0.9623, 0.8416, 0.9623, 0.991, 0.3864, 0.9904, 0.3706, 0.9907, 0.3705, 0.9913, 0.3856, 0.9904, 0.3706, 0.9899, 0.3369, 0.9902, 0.3369, 0.9907, 0.3705, 0.9899, 0.3369, 0.9894, 0.3071, 0.9897, 0.307, 0.9902, 0.3369, 0.7312, 0.8985, 0.7116, 0.8985, 0.7116, 0.8975, 0.7312, 0.8975, 0.7116, 0.8985, 0.692, 0.8985, 0.692, 0.8975, 0.7116, 0.8975, 0.692, 0.8985, 0.6724, 0.8985, 0.6723, 0.8975, 0.692, 0.8975, 0.6724, 0.8985, 0.6527, 0.8985, 0.6527, 0.8975, 0.6723, 0.8975, 0.6527, 0.8985, 0.6331, 0.8985, 0.6331, 0.8975, 0.6527, 0.8975, 0.6331, 0.8985, 0.6135, 0.8985, 0.6135, 0.8975, 0.6331, 0.8975, 0.6135, 0.8985, 0.5938, 0.8985, 0.5939, 0.8975, 0.6135, 0.8975, 0.6989, 0.2796, 0.6989, 0.2749, 0.6991, 0.2749, 0.6991, 0.2796, 0.8534, 0.9595, 0.8638, 0.9595, 0.863, 0.9602, 0.8589, 0.9603, 0.9792, 0.7608, 0.9748, 0.7608, 0.9749, 0.7605, 0.9792, 0.7606, 0.9884, 0.0005016, 0.9841, 0.000532, 0.9841, 0.0002664, 0.9884, 0.0002358, 0.9378, 0.00845, 0.939, 0.000253, 0.9393, 0.0002442, 0.9381, 0.008462, 0.9524, 0.9992, 0.9484, 0.9992, 0.9484, 0.9989, 0.9524, 0.9989, 0.5942, 0.9529, 0.614, 0.9529, 0.6141, 0.9543, 0.5942, 0.9543, 0.614, 0.9529, 0.6339, 0.9529, 0.6339, 0.9543, 0.6141, 0.9543, 0.6339, 0.9529, 0.6537, 0.9529, 0.6537, 0.9543, 0.6339, 0.9543, 0.6537, 0.9529, 0.6735, 0.9529, 0.6735, 0.9543, 0.6537, 0.9543, 0.6735, 0.9529, 0.6934, 0.9529, 0.6933, 0.9543, 0.6735, 0.9543, 0.6934, 0.9529, 0.7132, 0.9529, 0.7132, 0.9543, 0.6933, 0.9543, 0.7132, 0.9529, 0.7331, 0.9529, 0.733, 0.9543, 0.7132, 0.9543, 0.5743, 0.9529, 0.5942, 0.9529, 0.5942, 0.9543, 0.5744, 0.9543, 0.5546, 0.9529, 0.5743, 0.9529, 0.5744, 0.9543, 0.5547, 0.9543, 0.7331, 0.9529, 0.7528, 0.9529, 0.7527, 0.9543, 0.733, 0.9543, 0.2392, 0.05856, 0.2464, 0.05856, 0.2464, 0.05893, 0.2391, 0.05893, 0.1073, 0.0001687, 0.1144, 0.0001813, 0.1145, 0.0004474, 0.1073, 0.0004347, 0.003401, 0.0, 0.006283, 4.921e-06, 0.006274, 0.000271, 0.003425, 0.0002659, 0.9737, 0.7608, 0.9725, 0.7608, 0.9725, 0.7605, 0.9737, 0.7605, 0.983, 0.0005402, 0.9818, 0.0005484, 0.9818, 0.0002827, 0.9829, 0.0002746, 0.9469, 0.9907, 0.9457, 0.9779, 0.946, 0.9779, 0.9472, 0.9907, 0.9355, 0.03982, 0.9367, 0.02125, 0.937, 0.02125, 0.9358, 0.03982, 0.3382, 0.003362, 0.3325, 0.003362, 0.3325, 0.003001, 0.3381, 0.003001, 0.556, 2.511e-05, 0.5631, 0.0, 0.5631, 0.000266, 0.556, 0.0002911, 0.342, 0.05856, 0.3493, 0.05856, 0.3493, 0.05893, 0.342, 0.05893, 0.9725, 0.7608, 0.9713, 0.7608, 0.9714, 0.7605, 0.9725, 0.7605, 0.9818, 0.0005484, 0.9807, 0.0005566, 0.9806, 0.0002909, 0.9818, 0.0002827, 0.9457, 0.9779, 0.9446, 0.9593, 0.9449, 0.9594, 0.946, 0.9779, 0.9349, 0.06133, 0.9355, 0.03982, 0.9358, 0.03982, 0.9352, 0.06132, 0.2559, 0.003362, 0.2503, 0.003362, 0.2503, 0.003001, 0.256, 0.003001, 0.009063, 9.841e-06, 0.009093, 9.841e-06, 0.009122, 0.0002759, 0.009054, 0.0002758, 0.2295, 5.005e-06, 0.2324, 0.0, 0.2324, 0.0002657, 0.2295, 0.0002706, 0.9367, 0.02125, 0.9378, 0.00845, 0.9381, 0.008462, 0.937, 0.02125, 0.9748, 0.7608, 0.9737, 0.7608, 0.9737, 0.7605, 0.9749, 0.7605, 0.9841, 0.000532, 0.983, 0.0005402, 0.9829, 0.0002746, 0.9841, 0.0002664, 0.948, 0.9989, 0.9469, 0.9907, 0.9472, 0.9907, 0.9484, 0.9989, 0.6462, 0.0, 0.6517, 8.484e-08, 0.6517, 0.000258, 0.6461, 0.0002579, 0.3611, 0.000286, 0.354, 0.0002655, 0.354, 0.0, 0.3611, 2.028e-05, 0.2287, 6.278e-06, 0.2295, 5.005e-06, 0.2295, 0.0002706, 0.2287, 0.0002721, 0.9713, 0.7608, 0.9708, 0.7608, 0.9708, 0.7605, 0.9714, 0.7605, 0.9807, 0.0005566, 0.9801, 0.0005606, 0.98, 0.000295, 0.9806, 0.0002909, 0.9446, 0.9593, 0.944, 0.9378, 0.9443, 0.9379, 0.9449, 0.9594, 0.9343, 0.1066, 0.9349, 0.06133, 0.9352, 0.06132, 0.9346, 0.1066, 0.983, 0.761, 0.9829, 0.761, 0.9828, 0.7608, 0.9829, 0.7608, 0.9736, 0.0002661, 0.9736, 0.0002657, 0.9736, 0.0, 0.9737, 5.939e-07, 0.5651, 0.0, 0.5707, 0.0, 0.5707, 0.000258, 0.5651, 0.0002579, 0.7534, 0.9451, 0.8451, 0.9451, 0.8445, 0.9455, 0.7536, 0.947, 0.8448, 0.9451, 0.754, 0.9436, 0.7534, 0.9432, 0.845, 0.9432, 0.9211, 0.7299, 0.934, 0.7597, 0.9343, 0.7616, 0.9209, 0.7303, 0.9206, 0.001811, 0.9076, 0.03169, 0.9073, 0.03125, 0.9209, 0.0, 0.5634, 0.85, 0.5634, 0.8351, 0.5638, 0.8349, 0.5638, 0.8503, 0.1157, 0.8239, 0.1157, 0.8341, 0.1154, 0.8341, 0.1154, 0.8239, 0.653, 0.8503, 0.653, 0.8349, 0.6534, 0.8351, 0.6534, 0.85, 0.0, 0.0, 0.0, 0.0, 0.0, 0.0, 0.0, 0.0, 0.0, 0.0, 0.0, 0.0, 0.0, 0.0, 0.0, 0.0, 0.521, 0.963, 0.554, 0.963, 0.5529, 0.963, 0.5221, 0.963, 0.8337, 0.5013, 0.8337, 0.5121, 0.8337, 0.5125, 0.8337, 0.5009, 0.2259, 0.8342, 0.1307, 0.8344, 0.1309, 0.8342, 0.2257, 0.834, 0.116, 0.8344, 0.1042, 0.8343, 0.1041, 0.8341, 0.1154, 0.8341, 0.232, 0.8342, 0.2301, 0.8342, 0.2298, 0.834, 0.2345, 0.834, 0.1042, 0.8343, 0.008996, 0.8342, 0.009107, 0.834, 0.1041, 0.8341, 0.2517, 0.6677, 0.2482, 0.6677, 0.2485, 0.6674, 0.2519, 0.6674, 0.3521, 0.6677, 0.3403, 0.6677, 0.34, 0.6674, 0.3514, 0.6674, 0.1307, 0.8344, 0.1189, 0.8344, 0.1196, 0.8342, 0.1309, 0.8342, 0.004722, 0.8342, 0.002854, 0.8342, 0.000357, 0.8339, 0.005062, 0.8339, 0.2482, 0.6677, 0.2364, 0.6677, 0.2371, 0.6674, 0.2485, 0.6674, 0.5635, 0.8346, 0.5635, 0.8244, 0.5638, 0.8244, 0.5638, 0.8349, 0.1193, 0.8342, 0.1193, 0.8239, 0.1196, 0.8239, 0.1196, 0.8342, 0.653, 0.8349, 0.653, 0.8244, 0.6533, 0.8244, 0.6533, 0.8346, 0.1158, 0.7602, 0.1157, 0.8239, 0.1154, 0.8239, 0.1155, 0.7609, 0.1175, 0.8344, 0.1175, 0.8499, 0.1172, 0.8499, 0.1172, 0.8345, 0.4923, 0.7968, 0.4923, 0.7754, 0.4932, 0.7754, 0.4932, 0.7963, 0.5814, 0.8968, 0.554, 0.8968, 0.554, 0.896, 0.5811, 0.8961, 0.4923, 0.9844, 0.4923, 0.963, 0.4932, 0.9635, 0.4932, 0.9845, 0.4923, 0.803, 0.4923, 0.7968, 0.4932, 0.7963, 0.4932, 0.8026, 0.7687, 0.8975, 0.5549, 0.8975, 0.554, 0.8968, 0.769, 0.8968, 0.795, 0.8968, 0.5814, 0.8968, 0.5811, 0.8961, 0.7959, 0.896, 0.7961, 0.8975, 0.7687, 0.8975, 0.769, 0.8968, 0.7961, 0.8968, 0.1175, 0.8499, 0.1175, 0.8345, 0.1178, 0.8345, 0.1178, 0.8499, 0.2279, 0.8343, 0.1301, 0.8345, 0.1303, 0.8342, 0.2275, 0.8341, 0.1172, 0.8345, 0.1048, 0.8344, 0.1047, 0.8342, 0.1172, 0.8342, 0.1048, 0.8344, 0.007017, 0.8343, 0.007423, 0.834, 0.1047, 0.8342, 0.2505, 0.6684, 0.247, 0.6684, 0.2472, 0.6681, 0.2508, 0.6681, 0.3533, 0.6684, 0.3415, 0.6684, 0.3412, 0.6681, 0.3533, 0.6681, 0.1301, 0.8345, 0.1178, 0.8345, 0.1178, 0.8343, 0.1303, 0.8342, 0.247, 0.6684, 0.2351, 0.6684, 0.2351, 0.6681, 0.2472, 0.6681, 0.9792, 0.0003008, 0.9764, 0.0002833, 0.9764, 1.765e-05, 0.9792, 3.504e-05, 0.9885, 0.761, 0.9857, 0.761, 0.9856, 0.7607, 0.9884, 0.7607, 0.007078, 6.448e-06, 0.007872, 7.72e-06, 0.007862, 0.0002737, 0.007068, 0.0002723, 0.9756, 0.0002783, 0.9748, 0.0002734, 0.9749, 7.89e-06, 0.9756, 1.281e-05, 0.9849, 0.761, 0.9841, 0.761, 0.9841, 0.7608, 0.9849, 0.7608, 0.2271, 9.163e-06, 0.2279, 7.805e-06, 0.2279, 0.0002734, 0.2272, 0.0002749, 0.007872, 7.72e-06, 0.008666, 9.078e-06, 0.008657, 0.000275, 0.007862, 0.0002737, 0.9748, 0.0002734, 0.974, 0.0002685, 0.9741, 2.969e-06, 0.9749, 7.89e-06, 0.9841, 0.761, 0.9833, 0.761, 0.9833, 0.7608, 0.9841, 0.7608, 0.2267, 9.841e-06, 0.2271, 9.163e-06, 0.2272, 0.0002749, 0.2268, 0.0002756, 0.2279, 7.805e-06, 0.2287, 6.278e-06, 0.2287, 0.0002721, 0.2279, 0.0002734, 0.006283, 4.921e-06, 0.007078, 6.448e-06, 0.007068, 0.0002723, 0.006274, 0.000271, 0.9764, 0.0002833, 0.9756, 0.0002783, 0.9756, 1.281e-05, 0.9764, 1.765e-05, 0.9857, 0.761, 0.9849, 0.761, 0.9849, 0.7608, 0.9856, 0.7607, 0.008666, 9.078e-06, 0.009063, 9.841e-06, 0.009054, 0.0002758, 0.008657, 0.000275, 0.974, 0.0002685, 0.9736, 0.0002661, 0.9737, 5.939e-07, 0.9741, 2.969e-06, 0.9833, 0.761, 0.983, 0.761, 0.9829, 0.7608, 0.9833, 0.7608, 0.2267, 9.841e-06, 0.2267, 9.841e-06, 0.2268, 0.0002756, 0.2267, 0.0002757, 0.1215, 0.0001826, 0.1286, 0.00017, 0.1286, 0.0004359, 0.1214, 0.0004484, 0.9269, 0.0, 0.934, 9.163e-06, 0.9339, 0.0002671, 0.9268, 0.0002578, 0.9206, 0.7616, 0.9135, 0.7616, 0.9134, 0.7613, 0.9206, 0.7613, 0.9203, 0.07244, 0.9209, 0.7613, 0.9206, 0.7613, 0.9199, 0.07243, 0.5525, 0.7091, 0.5521, 0.7297, 0.5517, 0.7294, 0.5522, 0.7094, 0.3548, 0.6886, 0.3537, 0.0002544, 0.354, 0.0002655, 0.3551, 0.6886, 0.3648, 0.7095, 0.3653, 0.7294, 0.3649, 0.7297, 0.3644, 0.7091, 0.5627, 0.7094, 0.5631, 0.73, 0.5628, 0.7295, 0.5624, 0.709, 0.5651, 0.0002579, 0.5638, 0.7613, 0.5635, 0.7613, 0.5648, 0.0002554, 0.9884, 0.7607, 0.9884, 0.0005016, 0.9888, 0.0, 0.9888, 0.7607, 0.2483, 0.558, 0.25, 0.003188, 0.2503, 0.003362, 0.2486, 0.5578, 0.9736, 0.0002657, 0.9705, 0.7605, 0.9702, 0.7605, 0.9733, 0.0002531, 0.9333, 0.6891, 0.9339, 0.0002671, 0.9343, 0.0002649, 0.9337, 0.6891, 0.1153, 0.7244, 0.1158, 0.7602, 0.1155, 0.7609, 0.115, 0.7248, 0.9798, 0.0005624, 0.9828, 0.7608, 0.9825, 0.7608, 0.9795, 0.0005755, 0.3385, 0.003188, 0.3401, 0.558, 0.3398, 0.5578, 0.3382, 0.003362, 0.9792, 0.7606, 0.9792, 0.0003008, 0.9795, 0.0002923, 0.9795, 0.7611, 0.652, 0.0002554, 0.6533, 0.7613, 0.653, 0.7613, 0.6517, 0.000258, 0.1202, 0.6888, 0.1211, 0.0004385, 0.1214, 0.0004484, 0.1206, 0.6888, 0.7975, 0.9488, 0.7975, 0.963, 0.7967, 0.9612, 0.7967, 0.9499, 0.7534, 0.9612, 0.7534, 0.9492, 0.7543, 0.9503, 0.7543, 0.9616, 0.007017, 0.8343, 0.0003437, 0.8344, 0.002854, 0.8342, 0.007423, 0.834, 0.3003, 0.7964, 0.2928, 0.7994, 0.289, 0.8003, 0.3, 0.796, 0.2928, 0.9604, 0.3003, 0.9634, 0.3, 0.9639, 0.289, 0.9595, 0.2275, 0.8341, 0.232, 0.8342, 0.2345, 0.8345, 0.2279, 0.8343, 0.7984, 0.9502, 0.7984, 0.9615, 0.7975, 0.9626, 0.7975, 0.9506, 0.8415, 0.9489, 0.8415, 0.963, 0.8407, 0.9619, 0.8407, 0.9506, 0.3543, 0.7094, 0.3548, 0.6886, 0.3551, 0.6886, 0.3546, 0.7091, 0.3614, 0.000276, 0.3644, 0.6886, 0.364, 0.6886, 0.3611, 0.000286, 0.9336, 0.7248, 0.9333, 0.6891, 0.9337, 0.6891, 0.934, 0.7252, 0.1148, 0.0004373, 0.1148, 0.6887, 0.1145, 0.6888, 0.1145, 0.0004474, 0.9206, 0.03633, 0.9203, 0.07244, 0.9199, 0.07243, 0.9202, 0.03675, 0.556, 0.0002911, 0.5529, 0.6886, 0.5525, 0.6886, 0.5557, 0.0002812, 0.5634, 0.0002542, 0.5621, 0.6886, 0.5618, 0.6886, 0.5631, 0.000266, 0.1198, 0.7244, 0.1202, 0.6888, 0.1206, 0.6888, 0.1201, 0.7249, 0.5754, 0.7613, 0.578, 0.7613, 0.5781, 0.7616, 0.5754, 0.7616, 0.578, 0.7613, 0.6388, 0.7613, 0.6387, 0.7616, 0.5781, 0.7616, 0.354, 0.7453, 0.3539, 0.7607, 0.3536, 0.7612, 0.3537, 0.7458, 0.2557, 0.6139, 0.3327, 0.6139, 0.3334, 0.6142, 0.2551, 0.6142, 0.9052, 0.9479, 0.8993, 0.9479, 0.8993, 0.947, 0.9052, 0.947, 0.8993, 0.9479, 0.7659, 0.9479, 0.7659, 0.947, 0.8993, 0.947, 0.328, 0.5581, 0.3256, 0.5582, 0.3249, 0.5578, 0.328, 0.5578, 0.3368, 0.6677, 0.3333, 0.6677, 0.3331, 0.6674, 0.3365, 0.6674, 0.3333, 0.6677, 0.2551, 0.6677, 0.2554, 0.6674, 0.3331, 0.6674, 0.4923, 0.9568, 0.4923, 0.9506, 0.4932, 0.951, 0.4932, 0.9573, 0.4923, 0.9506, 0.4923, 0.8093, 0.4932, 0.8089, 0.4932, 0.951, 0.3379, 0.6684, 0.3344, 0.6684, 0.3342, 0.6681, 0.3377, 0.6681, 0.3344, 0.6684, 0.2541, 0.6684, 0.2543, 0.6681, 0.3342, 0.6681, 0.2636, 0.5578, 0.2565, 0.6079, 0.2562, 0.6077, 0.2628, 0.5582, 0.3256, 0.5582, 0.3323, 0.6077, 0.3319, 0.6079, 0.3249, 0.5578, 0.3651, 0.761, 0.3539, 0.761, 0.3539, 0.7607, 0.3651, 0.7608, 0.552, 0.7607, 0.5631, 0.7607, 0.5631, 0.761, 0.552, 0.761, 0.5631, 0.7607, 0.563, 0.7452, 0.5633, 0.7458, 0.5634, 0.7612, 0.7659, 0.9479, 0.76, 0.9479, 0.76, 0.947, 0.7659, 0.947, 0.573, 0.7613, 0.5754, 0.7613, 0.5754, 0.7616, 0.5724, 0.7616, 0.3304, 0.5581, 0.328, 0.5581, 0.328, 0.5578, 0.3304, 0.5578, 0.3403, 0.6677, 0.3368, 0.6677, 0.3365, 0.6674, 0.34, 0.6674, 0.4923, 0.963, 0.4923, 0.9568, 0.4932, 0.9573, 0.4932, 0.9635, 0.3415, 0.6684, 0.3379, 0.6684, 0.3377, 0.6681, 0.3412, 0.6681, 0.5529, 0.6886, 0.5525, 0.7091, 0.5522, 0.7094, 0.5525, 0.6886, 0.5621, 0.6886, 0.5627, 0.7094, 0.5624, 0.709, 0.5618, 0.6886, 0.9209, 0.0, 0.9206, 0.03633, 0.9202, 0.03675, 0.9206, 0.001811, 0.1193, 0.7602, 0.1198, 0.7244, 0.1201, 0.7249, 0.1196, 0.761, 0.6388, 0.7613, 0.6415, 0.7613, 0.6414, 0.7616, 0.6387, 0.7616, 0.2628, 0.5582, 0.2604, 0.5581, 0.2605, 0.5578, 0.2636, 0.5578, 0.2551, 0.6677, 0.2517, 0.6677, 0.2519, 0.6674, 0.2554, 0.6674, 0.4923, 0.8093, 0.4923, 0.803, 0.4932, 0.8026, 0.4932, 0.8089, 0.2541, 0.6684, 0.2505, 0.6684, 0.2508, 0.6681, 0.2543, 0.6681, 0.2506, 0.591, 0.2537, 0.6024, 0.2534, 0.603, 0.2503, 0.5916, 0.9104, 0.9479, 0.9052, 0.9479, 0.9052, 0.947, 0.9118, 0.947, 0.3644, 0.6886, 0.3648, 0.7095, 0.3644, 0.7091, 0.364, 0.6886, 0.1148, 0.6887, 0.1153, 0.7244, 0.115, 0.7248, 0.1145, 0.6888, 0.3538, 0.7301, 0.3543, 0.7094, 0.3546, 0.7091, 0.3541, 0.7295, 0.934, 0.7597, 0.9336, 0.7248, 0.934, 0.7252, 0.9343, 0.7616, 0.9617, 0.0002552, 0.9702, 0.0, 0.9702, 0.2839, 0.9617, 0.2838, 0.961, 1.0, 0.961, 0.3268, 0.9613, 0.3268, 0.9613, 1.0, 0.9617, 0.2838, 0.9617, 0.3268, 0.9613, 0.3268, 0.9613, 0.2838, 0.9343, 0.7158, 0.9343, 0.6793, 0.9346, 0.6793, 0.9346, 0.7158, 0.9437, 0.2834, 0.9437, 0.3199, 0.9434, 0.3199, 0.9434, 0.2834, 0.6534, 0.2063, 0.6621, 0.2063, 0.6622, 0.2329, 0.6534, 0.2329, 0.9355, 0.7158, 0.9349, 0.7158, 0.9349, 0.6766, 0.9355, 0.6753, 0.9457, 0.2834, 0.9469, 0.2834, 0.9469, 0.3258, 0.9457, 0.325, 0.9469, 0.2834, 0.9481, 0.2834, 0.9481, 0.3262, 0.9469, 0.3258, 0.939, 0.7158, 0.9378, 0.7158, 0.9378, 0.6734, 0.939, 0.6729, 0.9445, 0.2834, 0.9457, 0.2834, 0.9457, 0.325, 0.9446, 0.3239, 0.9366, 0.7158, 0.9355, 0.7158, 0.9355, 0.6753, 0.9367, 0.6742, 0.9378, 0.7158, 0.9366, 0.7158, 0.9367, 0.6742, 0.9378, 0.6734, 0.944, 0.2834, 0.9445, 0.2834, 0.9446, 0.3239, 0.944, 0.3226, 0.7446, 0.0, 0.7531, 3.731e-05, 0.7531, 0.04295, 0.7446, 0.04292, 0.8252, 3.733e-05, 0.8337, 0.0, 0.8337, 0.04292, 0.8251, 0.04295, 0.9437, 0.2834, 0.944, 0.2834, 0.944, 0.3226, 0.9437, 0.3199, 0.9481, 0.2834, 0.9524, 0.2834, 0.9524, 0.3262, 0.9481, 0.3262, 0.8523, 0.4173, 0.8431, 0.4173, 0.8428, 0.01584, 0.852, 0.03609, 0.8614, 0.4173, 0.8523, 0.4173, 0.852, 0.03609, 0.8611, 0.05893, 0.8705, 0.4173, 0.8614, 0.4173, 0.8611, 0.05893, 0.8705, 0.06959, 0.8797, 0.4173, 0.8705, 0.4173, 0.8705, 0.06959, 0.8799, 0.05893, 0.8888, 0.4173, 0.8797, 0.4173, 0.8799, 0.05893, 0.8891, 0.03609, 0.8979, 0.4173, 0.8888, 0.4173, 0.8891, 0.03609, 0.8982, 0.01584, 0.8073, 0.05277, 0.8162, 0.02318, 0.8162, 0.06471, 0.8073, 0.09253, 0.7984, 0.08614, 0.8073, 0.05277, 0.8073, 0.09253, 0.7984, 0.1239, 0.7891, 0.1017, 0.7984, 0.08614, 0.7984, 0.1239, 0.7891, 0.1385, 0.7799, 0.08614, 0.7891, 0.1017, 0.7891, 0.1385, 0.7799, 0.1239, 0.771, 0.05277, 0.7799, 0.08614, 0.7799, 0.1239, 0.771, 0.09253, 0.762, 0.02318, 0.771, 0.05277, 0.771, 0.09253, 0.7621, 0.06471, 0.7531, 3.731e-05, 0.762, 0.02318, 0.7621, 0.06471, 0.7531, 0.04295, 0.9349, 0.7158, 0.9346, 0.7158, 0.9346, 0.6793, 0.9349, 0.6766, 0.907, 0.4173, 0.8979, 0.4173, 0.8982, 0.01584, 0.9073, 1.273e-07, 0.8162, 0.02318, 0.8252, 3.733e-05, 0.8251, 0.04295, 0.8162, 0.06471, 0.9434, 0.7158, 0.939, 0.7158, 0.939, 0.6729, 0.9434, 0.6729, 0.7358, 0.2063, 0.7446, 0.2063, 0.7446, 0.2329, 0.7358, 0.2329, 0.8431, 0.4173, 0.834, 0.4173, 0.8337, 0.0, 0.8428, 0.01584])
me_cube.materials.append(mat_material)
me_cube.use_remesh_preserve_volume = False
me_cube.use_remesh_preserve_attributes = False
me_cube.use_mirror_vertex_groups = False
me_cube.update()

# ---- objects
ob_cube = bpy.data.objects.new('Cube', me_cube)

# ---- transforms, parenting, visibility, modifiers, constraints
ob_cube.location = (0.0, 0.0, 1.588)
ob_cube.scale = (1.0, 1.0, 0.08807)
ob_cube.lock_rotations_4d = False
ob_cube.empty_display_type = 'ARROWS'
ob_cube.lineart.crease_threshold = 0.0

# ---- collection membership
col_collection.objects.link(ob_cube)

# ---- scene / render settings (as saved in the file)
scene.frame_start = 1; scene.frame_end = 250; scene.frame_set(1)
scene.render.engine = 'CYCLES'
scene.cycles.use_denoising = False
scene.cycles.samples = 128
scene.cycles.sampling_pattern = 'TABULATED_SOBOL'
scene.cycles.use_adaptive_sampling = False
scene.cycles.use_light_tree = False
scene.cycles.bake_type = 'AO'
scene.view_settings.view_transform = 'Filmic'
bpy.context.view_layer.update()

# ---- added for rendering (the .blend has no active camera and no usable light): camera, sun
cam_auto = bpy.data.cameras.new('AutoCamera')
cam_auto.lens = 50.0
cam_auto.sensor_width = 36.0
cam_auto.clip_end = 1000.0
ob_auto_camera = bpy.data.objects.new('AutoCamera', cam_auto)
scene.collection.objects.link(ob_auto_camera)
ob_auto_camera.location = (4.32063, -5.19934, 5.28075)
ob_auto_camera.rotation_euler = (1.09748, -7.21219e-08, 0.694738)
scene.camera = ob_auto_camera
light_auto_sun = bpy.data.lights.new('AutoSun', 'SUN')
light_auto_sun.energy = 3.0
light_auto_sun.angle = 0.0523599
ob_auto_sun = bpy.data.objects.new('AutoSun', light_auto_sun)
scene.collection.objects.link(ob_auto_sun)
ob_auto_sun.rotation_euler = (0.872665, 0.174533, 0.523599)
bpy.context.view_layer.update()
